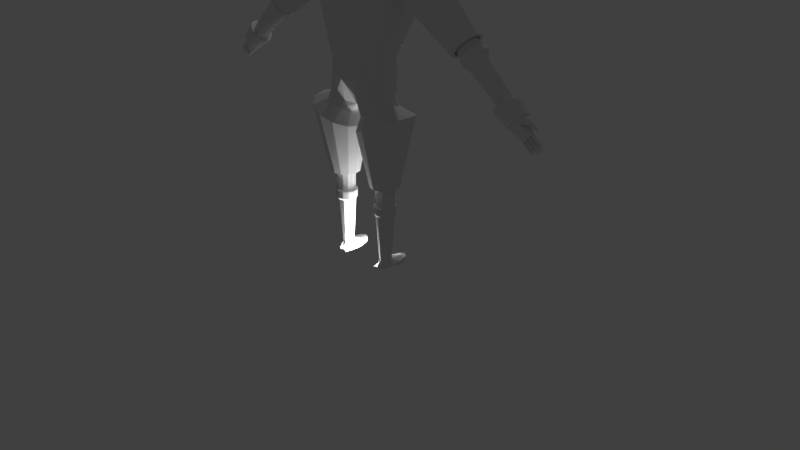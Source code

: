 # Source: knight1.blend  (saved by Blender 2.79.0; exported with 4.5.12 LTS)
import bpy
from mathutils import Matrix  # noqa: F401  (used for matrix-valued properties, if any)

bpy.ops.wm.read_factory_settings(use_empty=True)
scene = bpy.context.scene
scene.name = 'Scene'

# ---- collections
col_collection_1 = bpy.data.collections.new('Collection 1'); scene.collection.children.link(col_collection_1)

# ---- world
world_world = bpy.data.worlds.new('World'); scene.world = world_world
world_world.color = (0.05088, 0.05088, 0.05088)
world_world.use_sun_shadow = False
world_world.sun_shadow_jitter_overblur = 0.0
world_world.cycles.sampling_method = 'MANUAL'

# ---- cameras
cam_camera = bpy.data.cameras.new('Camera')
cam_camera.clip_end = 100.0
cam_camera.lens = 35.0
cam_camera.sensor_width = 32.0
cam_camera.sensor_height = 18.0
cam_camera.ortho_scale = 7.314
cam_camera.dof.focus_distance = 0.0
cam_camera.dof.aperture_fstop = 128.0

# ---- lights
light_point = bpy.data.lights.new('Point', 'POINT')
light_point.transmission_factor = 0.0
light_point.energy = 100.0
light_point.shadow_buffer_clip_start = 0.5
light_point.shadow_soft_size = 0.1
light_point.shadow_maximum_resolution = 0.006
light_point.use_absolute_resolution = True
light_lamp = bpy.data.lights.new('Lamp', 'POINT')
light_lamp.transmission_factor = 0.0
light_lamp.cutoff_distance = 30.0
light_lamp.energy = 100.0
light_lamp.shadow_buffer_clip_start = 1.001
light_lamp.shadow_soft_size = 0.1
light_lamp.shadow_maximum_resolution = 0.006
light_lamp.use_absolute_resolution = True

# ---- meshes
me_plane = bpy.data.meshes.new('Plane')
me_plane.from_pydata([(-0.1218, 0.02628, 0.1035), (-0.1272, 0.04537, -0.1138), (-0.2343, -0.03064, 0.1035), (-0.2397, -0.02881, -0.1023), (-0.1168, -0.03479, 0.2205), (-0.2945, -0.183, -0.03239), (-0.2962, -0.1824, -0.0905), (-0.1256, 0.0435, -0.1508), (-0.1256, 0.0435, -0.219), (-0.2385, -0.01017, -0.1419), (-0.2385, -0.01017, -0.2101), (-0.2701, -0.05605, -0.1356), (-0.2701, -0.05605, -0.2038), (-0.287, -0.1847, -0.1163), (-0.287, -0.1847, -0.1845), (-0.1248, 0.02136, -0.2811), (-0.2245, -0.03231, -0.2722), (-0.256, -0.08102, -0.2659), (-0.1248, 0.003297, -0.3387), (-0.2245, -0.05038, -0.3298), (-0.256, -0.09626, -0.3235), (-0.1248, 0.003297, -0.4519), (-0.2245, -0.05038, -0.4429), (-0.256, -0.09626, -0.4367), (-0.1248, 0.01261, -0.4958), (-0.2295, -0.04106, -0.4869), (-0.2611, -0.09404, -0.4806), (-0.2158, -0.1767, -0.4611), (-0.2756, -0.1576, -0.3188), (-0.2916, -0.1564, -0.2521), (0.03593, -0.076, -0.4967), (-0.1248, 0.01261, -0.4958), (-0.1248, 0.0355, -0.5911), (-0.2378, -0.01818, -0.5655), (-0.2693, -0.07116, -0.542), (-0.2513, -0.1539, -0.5214), (0.06579, -0.05312, -0.5662), (-0.314, -0.2657, -0.03239), (-0.3135, -0.2663, -0.1034), (-0.3089, -0.2675, -0.1845), (-0.2991, -0.2404, -0.3188), (-0.3094, -0.2392, -0.2521), (-0.2158, -0.1767, -0.4611), (-0.314, -0.2657, -0.03239), (-0.3135, -0.2663, -0.1034), (-0.3089, -0.2675, -0.1845), (-0.2991, -0.2404, -0.3188), (-0.3094, -0.2392, -0.2521), (-0.31, -0.3539, -0.05286), (-0.3135, -0.3369, -0.1034), (-0.3089, -0.3381, -0.1845), (-0.2991, -0.311, -0.3188), (-0.3094, -0.3098, -0.2521), (-0.288, -0.4518, -0.05286), (-0.2837, -0.47, -0.1034), (-0.2791, -0.4711, -0.1845), (-0.2796, -0.4428, -0.2521), (0.1356, -0.1492, -0.6029), (-0.2366, -0.5921, -0.03492), (-0.2362, -0.587, -0.1009), (-0.2313, -0.5857, -0.1808), (-0.2318, -0.5605, -0.255), (-0.1848, -0.5941, -0.3124), (-0.1783, -0.6249, -0.03192), (-0.1779, -0.6198, -0.09793), (-0.173, -0.6185, -0.1778), (-0.1735, -0.6098, -0.252), (-0.09554, -0.6194, -0.3124), (-0.09709, -0.6502, -0.03192), (-0.09664, -0.645, -0.09793), (-0.09176, -0.6438, -0.1778), (-0.09227, -0.6351, -0.252), (-0.0927, -0.6014, -0.3748), (-0.1722, -0.595, 0.06322), (-0.09484, -0.6374, 0.1038), (0.1745, 0.02628, 0.1035), (0.02633, 0.06255, 0.1002), (0.1799, 0.04537, -0.1138), (0.02633, 0.07515, -0.1138), (0.287, -0.03064, 0.1035), (0.2924, -0.02881, -0.1023), (0.02633, -0.02016, 0.2809), (0.1694, -0.03479, 0.2205), (0.3471, -0.183, -0.03239), (0.3489, -0.1824, -0.0905), (0.1782, 0.0435, -0.1508), (0.02633, 0.07844, -0.1515), (0.1782, 0.0435, -0.219), (0.02633, 0.07844, -0.2197), (0.2912, -0.01017, -0.1419), (0.2912, -0.01017, -0.2101), (0.3228, -0.05605, -0.1356), (0.3228, -0.05605, -0.2038), (0.3397, -0.1847, -0.1163), (0.3397, -0.1847, -0.1845), (0.1775, 0.02136, -0.2811), (0.02633, 0.05348, -0.2818), (0.2771, -0.03231, -0.2722), (0.3087, -0.08102, -0.2659), (0.1775, 0.003297, -0.3387), (0.02633, 0.03824, -0.3394), (0.2771, -0.05038, -0.3298), (0.3087, -0.09626, -0.3235), (0.1775, 0.003297, -0.4519), (0.02633, 0.05421, -0.4526), (0.2771, -0.05038, -0.4429), (0.3087, -0.09626, -0.4367), (0.1774, 0.01261, -0.4958), (0.02633, 0.08247, -0.4965), (0.2822, -0.04106, -0.4869), (0.3138, -0.09404, -0.4806), (0.2684, -0.1767, -0.4611), (0.3283, -0.1576, -0.3188), (0.3442, -0.1564, -0.2521), (0.01673, -0.076, -0.4967), (0.1774, 0.01261, -0.4958), (0.02633, 0.08247, -0.4965), (0.02633, 0.1053, -0.6209), (0.1774, 0.0355, -0.5911), (0.2904, -0.01818, -0.5655), (0.322, -0.07116, -0.542), (0.304, -0.1539, -0.5214), (-0.01313, -0.05312, -0.5662), (0.3666, -0.2657, -0.03239), (0.3662, -0.2663, -0.1034), (0.3616, -0.2675, -0.1845), (0.3518, -0.2404, -0.3188), (0.3621, -0.2392, -0.2521), (0.2684, -0.1767, -0.4611), (0.3666, -0.2657, -0.03239), (0.3662, -0.2663, -0.1034), (0.3616, -0.2675, -0.1845), (0.3518, -0.2404, -0.3188), (0.3621, -0.2392, -0.2521), (0.3627, -0.3539, -0.05286), (0.3662, -0.3369, -0.1034), (0.3616, -0.3381, -0.1845), (0.3518, -0.311, -0.3188), (0.3621, -0.3098, -0.2521), (0.3407, -0.4518, -0.05286), (0.3363, -0.47, -0.1034), (0.3318, -0.4711, -0.1845), (0.3322, -0.4428, -0.2521), (-0.08294, -0.1492, -0.6029), (0.2893, -0.5921, -0.03492), (0.2889, -0.587, -0.1009), (0.284, -0.5857, -0.1808), (0.2845, -0.5605, -0.255), (0.2375, -0.5941, -0.3124), (0.231, -0.6249, -0.03192), (0.2306, -0.6198, -0.09793), (0.2257, -0.6185, -0.1778), (0.2262, -0.6098, -0.252), (0.1482, -0.6194, -0.3124), (0.1498, -0.6502, -0.03192), (0.1493, -0.645, -0.09793), (0.1444, -0.6438, -0.1778), (0.1449, -0.6351, -0.252), (0.1454, -0.6014, -0.3748), (0.2248, -0.595, 0.06322), (0.1475, -0.6374, 0.1038), (0.02633, -0.6253, -0.3124), (0.02633, -0.656, -0.03192), (0.02633, -0.6509, -0.09793), (0.02633, -0.6497, -0.1778), (0.02633, -0.641, -0.252), (0.02633, -0.6073, -0.3748), (0.02633, -0.6433, 0.1038)], [(36, 57), (122, 143)], [(0, 76, 78, 1), (0, 1, 3, 2), (4, 81, 76, 0), (0, 2, 4), (2, 3, 6, 5), (7, 86, 88, 8), (7, 8, 10, 9), (9, 10, 12, 11), (11, 12, 14, 13), (12, 10, 16, 17), (10, 8, 15, 16), (8, 88, 96, 15), (17, 16, 19, 20), (16, 15, 18, 19), (15, 96, 100, 18), (20, 19, 22, 23), (19, 18, 21, 22), (18, 100, 104, 21), (23, 22, 25, 26), (22, 21, 24, 25), (21, 104, 108, 24), (23, 26, 27), (20, 23, 27, 28), (14, 12, 17, 29), (17, 20, 28, 29), (25, 24, 32, 33), (108, 24, 31, 116), (117, 36, 35, 34, 33, 32), (30, 27, 35, 36), (26, 25, 33, 34), (24, 108, 117, 32), (27, 26, 34, 35), (108, 30, 36, 117), (14, 29, 41, 39), (29, 28, 40, 41), (13, 14, 39, 38), (5, 6, 38, 37), (28, 27, 40), (40, 27, 42, 46), (41, 40, 46, 47), (37, 38, 44, 43), (38, 39, 45, 44), (39, 41, 47, 45), (44, 45, 50, 49), (47, 46, 51, 52), (43, 44, 49, 48), (46, 42, 51), (45, 47, 52, 50), (52, 51, 56), (48, 49, 54, 53), (49, 50, 55, 54), (50, 52, 56, 55), (54, 55, 60, 59), (55, 56, 61, 60), (53, 54, 59, 58), (59, 60, 65, 64), (60, 61, 66, 65), (58, 59, 64, 63), (62, 66, 61), (65, 66, 71, 70), (64, 65, 70, 69), (63, 64, 69, 68), (66, 62, 67, 71), (67, 62, 72), (58, 63, 73), (74, 73, 63, 68), (74, 68, 162, 167), (69, 70, 164, 163), (68, 69, 163, 162), (67, 72, 166, 161), (71, 67, 161, 165), (70, 71, 165, 164), (75, 77, 78, 76), (75, 79, 80, 77), (82, 75, 76, 81), (75, 82, 79), (79, 83, 84, 80), (85, 87, 88, 86), (85, 89, 90, 87), (89, 91, 92, 90), (91, 93, 94, 92), (92, 98, 97, 90), (90, 97, 95, 87), (87, 95, 96, 88), (98, 102, 101, 97), (97, 101, 99, 95), (95, 99, 100, 96), (102, 106, 105, 101), (101, 105, 103, 99), (99, 103, 104, 100), (106, 110, 109, 105), (105, 109, 107, 103), (103, 107, 108, 104), (106, 111, 110), (102, 112, 111, 106), (94, 113, 98, 92), (98, 113, 112, 102), (109, 119, 118, 107), (108, 116, 115, 107), (117, 118, 119, 120, 121, 122), (114, 122, 121, 111), (110, 120, 119, 109), (107, 118, 117, 108), (111, 121, 120, 110), (108, 117, 122, 114), (94, 125, 127, 113), (113, 127, 126, 112), (93, 124, 125, 94), (83, 123, 124, 84), (112, 126, 111), (126, 132, 128, 111), (127, 133, 132, 126), (123, 129, 130, 124), (124, 130, 131, 125), (125, 131, 133, 127), (130, 135, 136, 131), (133, 138, 137, 132), (129, 134, 135, 130), (132, 137, 128), (131, 136, 138, 133), (138, 142, 137), (134, 139, 140, 135), (135, 140, 141, 136), (136, 141, 142, 138), (140, 145, 146, 141), (141, 146, 147, 142), (139, 144, 145, 140), (145, 150, 151, 146), (146, 151, 152, 147), (144, 149, 150, 145), (148, 147, 152), (151, 156, 157, 152), (150, 155, 156, 151), (149, 154, 155, 150), (152, 157, 153, 148), (153, 158, 148), (144, 159, 149), (160, 154, 149, 159), (160, 167, 162, 154), (155, 163, 164, 156), (154, 162, 163, 155), (153, 161, 166, 158), (157, 165, 161, 153), (156, 164, 165, 157)])
me_plane.use_remesh_preserve_volume = False
me_plane.use_remesh_preserve_attributes = False
me_plane.use_mirror_vertex_groups = False
me_plane.update()
me_cylinder_002 = bpy.data.meshes.new('Cylinder.002')
me_cylinder_002.from_pydata([(0.02822, 0.08791, 7.047e-09), (0.1419, 0.1033, 3.01e-09), (0.02822, 0.07614, -0.04396), (0.1419, 0.08946, -0.05165), (0.02822, 0.04396, -0.07614), (0.1419, 0.05165, -0.08946), (0.02822, -1.314e-07, -0.08791), (0.1419, -1.361e-07, -0.1033), (0.02822, -0.04396, -0.07614), (0.1419, -0.05165, -0.08946), (0.02822, -0.07614, -0.04396), (0.1419, -0.08946, -0.05165), (0.02822, -0.08791, -7.233e-09), (0.1419, -0.1033, -1.377e-08), (0.02822, -0.07614, 0.04396), (0.1587, -0.08946, 0.05367), (0.02822, -0.04396, 0.07614), (0.1735, -0.05165, 0.08847), (0.02822, -1.685e-07, 0.08791), (0.1789, -1.796e-07, 0.1012), (0.02822, 0.04396, 0.07614), (0.1735, 0.05165, 0.08847), (0.02822, 0.07614, 0.04396), (0.1587, 0.08946, 0.05367), (0.03097, 0.08025, 6.419e-09), (0.03097, 0.0695, -0.04012), (0.03097, 0.04012, -0.0695), (0.03097, -1.325e-07, -0.08025), (0.03097, -0.04012, -0.0695), (0.03097, -0.0695, -0.04012), (0.03097, -0.08025, -6.616e-09), (0.03097, -0.0695, 0.04012), (0.03097, -0.04012, 0.0695), (0.03097, -1.663e-07, 0.08025), (0.03097, 0.04012, 0.0695), (0.03097, 0.0695, 0.04012), (0.0004693, 0.08791, 7.069e-09), (0.0004693, 0.07614, -0.03153), (0.0004693, 0.04396, -0.05024), (0.0004693, -1.311e-07, -0.05383), (0.0004693, -0.04396, -0.04753), (0.0004693, -0.07614, -0.03345), (0.0004693, -0.08791, -3.796e-09), (0.0004693, -0.07614, 0.03345), (0.0004693, -0.04396, 0.05793), (0.0004693, -1.685e-07, 0.06604), (0.0004693, 0.04396, 0.05793), (0.0004693, 0.07614, 0.03345), (-0.0967, -0.08505, 0.01512), (-0.09476, -0.09667, 0.001736), (-0.002015, -0.05692, -0.002691), (-0.09546, -0.08524, -0.01185), (-0.05105, -0.07709, -0.02242), (-0.04912, -0.09489, 0.003384), (-0.05341, -0.07672, 0.03059), (-0.02186, 0.08791, 6.134e-05), (-0.02186, 0.07614, -0.01653), (-0.02186, 0.04396, -0.03725), (-0.02186, -1.318e-07, -0.04028), (-0.02186, -0.03878, -0.03436), (-0.02186, -0.03878, 0.04907), (-0.02186, -1.676e-07, 0.05444), (-0.02186, 0.04396, 0.04907), (-0.02186, 0.07614, 0.02836), (-0.02434, -0.0533, -0.002215), (-0.09951, 0.07707, 9.327e-05), (-0.09951, 0.0673, -0.01609), (-0.09951, 0.0406, -0.0202), (-0.09951, 0.004137, -0.02272), (-0.09951, -0.02804, -0.01836), (-0.09951, -0.03838, 0.01601), (-0.09951, 0.004137, 0.02846), (-0.09951, 0.0406, 0.02401), (-0.09951, 0.0673, 0.01563), (-0.1016, -0.04636, -0.001795), (-0.1065, -0.08829, -0.003031), (-0.1062, -0.09288, 0.001374), (-0.1069, -0.08823, 0.005695)], [], [(0, 1, 3, 2), (2, 3, 5, 4), (4, 5, 7, 6), (6, 7, 9, 8), (8, 9, 11, 10), (10, 11, 13, 12), (12, 13, 15, 14), (14, 15, 17, 16), (16, 17, 19, 18), (18, 19, 21, 20), (3, 1, 23, 21, 19, 17, 15, 13, 11, 9, 7, 5), (20, 21, 23, 22), (22, 23, 1, 0), (18, 20, 34, 33), (33, 34, 46, 45), (16, 18, 33, 32), (14, 16, 32, 31), (12, 14, 31, 30), (10, 12, 30, 29), (8, 10, 29, 28), (6, 8, 28, 27), (22, 0, 24, 35), (0, 2, 25, 24), (4, 6, 27, 26), (20, 22, 35, 34), (2, 4, 26, 25), (44, 50, 54), (30, 31, 43, 42), (27, 28, 40, 39), (34, 35, 47, 46), (24, 25, 37, 36), (31, 32, 44, 43), (28, 29, 41, 40), (35, 24, 36, 47), (25, 26, 38, 37), (32, 33, 45, 44), (29, 30, 42, 41), (26, 27, 39, 38), (41, 52, 40), (41, 42, 53, 52), (54, 43, 44), (42, 43, 54, 53), (40, 52, 50), (50, 52, 54), (54, 52, 51, 48), (48, 51, 75, 77), (53, 54, 48, 49), (52, 53, 49, 51), (38, 39, 58, 57), (45, 46, 62, 61), (40, 50, 64, 59), (39, 40, 59, 58), (46, 47, 63, 62), (36, 37, 56, 55), (50, 44, 60, 64), (47, 36, 55, 63), (37, 38, 57, 56), (44, 45, 61, 60), (56, 57, 67, 66), (66, 67, 68, 69, 74, 70, 71, 72, 73, 65), (64, 60, 70, 74), (61, 62, 72, 71), (57, 58, 68, 67), (59, 64, 74, 69), (62, 63, 73, 72), (58, 59, 69, 68), (55, 56, 66, 65), (63, 55, 65, 73), (60, 61, 71, 70), (75, 76, 77), (49, 48, 77, 76), (51, 49, 76, 75)])
me_cylinder_002.use_remesh_preserve_volume = False
me_cylinder_002.use_remesh_preserve_attributes = False
me_cylinder_002.use_mirror_vertex_groups = False
me_cylinder_002.update()
me_cylinder_003 = bpy.data.meshes.new('Cylinder.003')
me_cylinder_003.from_pydata([(-0.06904, -0.07407, -0.00613), (-0.06904, -0.07572, -0.01227), (-0.06904, -0.08021, -0.01676), (-0.06904, -0.08634, -0.0184), (-0.06904, -0.09248, -0.01676), (-0.06904, -0.09697, -0.01227), (-0.06904, -0.09862, -0.00613), (-0.06904, -0.09697, 5.979e-06), (-0.06904, -0.09248, 0.004498), (-0.06904, -0.08634, 0.006142), (-0.06904, -0.08021, 0.004498), (-0.06904, -0.07572, 5.987e-06), (-0.1476, -0.07407, -0.00613), (-0.1476, -0.07572, -0.01227), (-0.1476, -0.08021, -0.01676), (-0.1476, -0.08634, -0.0184), (-0.1476, -0.09248, -0.01676), (-0.1476, -0.09697, -0.01227), (-0.1476, -0.09862, -0.00613), (-0.1476, -0.09697, 5.979e-06), (-0.1476, -0.09248, 0.004498), (-0.1476, -0.08634, 0.006142), (-0.1476, -0.08021, 0.004498), (-0.1476, -0.07572, 5.987e-06), (-0.07675, -0.09441, 0.005553), (-0.07675, -0.091, 0.01082), (-0.07675, -0.08634, 0.01207), (-0.07675, -0.08169, 0.01082), (-0.07675, -0.07828, 0.005553), (-0.1357, -0.09441, 0.005553), (-0.1357, -0.091, 0.008963), (-0.1357, -0.08634, 0.01021), (-0.1357, -0.08169, 0.008963), (-0.1265, -0.07828, 0.005553), (-0.179, -0.07767, -0.00613), (-0.179, -0.07883, -0.01047), (-0.179, -0.08201, -0.01364), (-0.179, -0.08634, -0.0148), (-0.179, -0.09068, -0.01364), (-0.179, -0.09385, -0.01047), (-0.179, -0.09502, -0.00613), (-0.179, -0.09385, -0.001794), (-0.179, -0.09068, 0.00138), (-0.179, -0.08634, 0.002542), (-0.179, -0.08201, 0.00138), (-0.179, -0.07883, -0.001794), (-0.1868, -0.08314, -0.00613), (-0.1868, -0.08357, -0.007731), (-0.1868, -0.08474, -0.008903), (-0.1868, -0.08634, -0.009332), (-0.1868, -0.08795, -0.008903), (-0.1868, -0.08912, -0.007731), (-0.1868, -0.08955, -0.00613), (-0.1868, -0.08912, -0.004529), (-0.1868, -0.08795, -0.003357), (-0.1868, -0.08634, -0.002928), (-0.1868, -0.08474, -0.003357), (-0.1868, -0.08357, -0.004529), (-0.05792, -0.03943, -0.009943), (-0.06353, -0.04183, -0.0161), (-0.06353, -0.04797, -0.02223), (-0.06353, -0.05635, -0.02447), (-0.06353, -0.06472, -0.02223), (-0.06353, -0.07086, -0.0161), (-0.06353, -0.0731, -0.007717), (-0.06353, -0.07086, 0.0006609), (-0.06353, -0.06472, 0.006794), (-0.06353, -0.05635, 0.009039), (-0.06353, -0.04797, 0.006794), (-0.06353, -0.04183, 0.000661), (-0.159, -0.04407, -0.00613), (-0.159, -0.04572, -0.01227), (-0.159, -0.05021, -0.01676), (-0.159, -0.05634, -0.0184), (-0.159, -0.06248, -0.01676), (-0.159, -0.06697, -0.01227), (-0.159, -0.06862, -0.00613), (-0.159, -0.06697, 5.979e-06), (-0.159, -0.06248, 0.004498), (-0.159, -0.05634, 0.006142), (-0.159, -0.05021, 0.004498), (-0.159, -0.04572, 5.987e-06), (-0.07406, -0.06736, 0.008235), (-0.07406, -0.06271, 0.01543), (-0.07406, -0.05635, 0.01714), (-0.07406, -0.04999, 0.01543), (-0.07406, -0.04533, 0.008235), (-0.1483, -0.06441, 0.005553), (-0.1483, -0.061, 0.008963), (-0.1483, -0.05634, 0.01021), (-0.1483, -0.05169, 0.008963), (-0.1483, -0.04828, 0.005553), (-0.1956, -0.04767, -0.00613), (-0.1956, -0.04884, -0.01047), (-0.1956, -0.05201, -0.01364), (-0.1956, -0.05635, -0.0148), (-0.1956, -0.06068, -0.01364), (-0.1956, -0.06386, -0.01047), (-0.1956, -0.06502, -0.00613), (-0.1956, -0.06386, -0.001794), (-0.1956, -0.06068, 0.00138), (-0.1956, -0.05635, 0.002542), (-0.1956, -0.05201, 0.00138), (-0.1956, -0.04884, -0.001794), (-0.2027, -0.05314, -0.00613), (-0.2027, -0.05357, -0.007731), (-0.2027, -0.05474, -0.008903), (-0.2027, -0.05635, -0.009332), (-0.2027, -0.05795, -0.008903), (-0.2027, -0.05912, -0.007731), (-0.2027, -0.05955, -0.00613), (-0.2027, -0.05912, -0.004529), (-0.2027, -0.05795, -0.003357), (-0.2027, -0.05635, -0.002928), (-0.2027, -0.05474, -0.003357), (-0.2027, -0.05357, -0.004529), (-0.06493, -0.008919, -0.00776), (-0.06493, -0.0112, -0.01628), (-0.06493, -0.01744, -0.02252), (-0.06493, -0.02596, -0.0248), (-0.06493, -0.03448, -0.02252), (-0.06493, -0.04072, -0.01628), (-0.06493, -0.043, -0.00776), (-0.06493, -0.04072, 0.0007613), (-0.06493, -0.03448, 0.006999), (-0.06493, -0.02596, 0.009282), (-0.06493, -0.01744, 0.006999), (-0.06493, -0.0112, 0.0007613), (-0.148, -0.01407, -0.00613), (-0.148, -0.01572, -0.01227), (-0.148, -0.02021, -0.01676), (-0.148, -0.02634, -0.0184), (-0.148, -0.03248, -0.01676), (-0.148, -0.03697, -0.01227), (-0.148, -0.03862, -0.00613), (-0.148, -0.03697, 5.979e-06), (-0.148, -0.03248, 0.004498), (-0.148, -0.02634, 0.006142), (-0.148, -0.02021, 0.004498), (-0.148, -0.01572, 5.987e-06), (-0.07564, -0.03716, 0.008465), (-0.07564, -0.03243, 0.01578), (-0.07564, -0.02596, 0.01752), (-0.07564, -0.01949, 0.01578), (-0.07564, -0.01476, 0.008465), (-0.1362, -0.03441, 0.005553), (-0.1362, -0.031, 0.008963), (-0.1362, -0.02634, 0.01021), (-0.1362, -0.02169, 0.008963), (-0.1362, -0.01828, 0.005553), (-0.183, -0.01767, -0.00613), (-0.183, -0.01884, -0.01047), (-0.183, -0.02201, -0.01364), (-0.183, -0.02634, -0.0148), (-0.183, -0.03068, -0.01364), (-0.183, -0.03385, -0.01047), (-0.183, -0.03502, -0.00613), (-0.183, -0.03385, -0.001794), (-0.183, -0.03068, 0.00138), (-0.183, -0.02634, 0.002542), (-0.183, -0.02201, 0.00138), (-0.183, -0.01884, -0.001794), (-0.1881, -0.02314, -0.00613), (-0.1881, -0.02357, -0.007731), (-0.1881, -0.02474, -0.008903), (-0.1881, -0.02634, -0.009332), (-0.1881, -0.02795, -0.008903), (-0.1881, -0.02912, -0.007731), (-0.1881, -0.02955, -0.00613), (-0.1881, -0.02912, -0.004529), (-0.1881, -0.02795, -0.003357), (-0.1881, -0.02634, -0.002928), (-0.1881, -0.02474, -0.003357), (-0.1881, -0.02357, -0.004529), (-0.06904, 0.01593, -0.00613), (-0.06904, 0.01428, -0.01227), (-0.06904, 0.009792, -0.01676), (-0.06904, 0.003656, -0.0184), (-0.06904, -0.00248, -0.01676), (-0.06904, -0.006971, -0.01227), (-0.06904, -0.008615, -0.00613), (-0.06904, -0.006971, 5.979e-06), (-0.06904, -0.00248, 0.004498), (-0.06904, 0.003656, 0.006142), (-0.06904, 0.009792, 0.004498), (-0.06904, 0.01428, 5.987e-06), (-0.1396, 0.01593, -0.00613), (-0.1396, 0.01428, -0.01227), (-0.1396, 0.009792, -0.01676), (-0.1396, 0.003656, -0.0184), (-0.1396, -0.00248, -0.01676), (-0.1396, -0.006971, -0.01227), (-0.1396, -0.008615, -0.00613), (-0.1396, -0.006971, 5.979e-06), (-0.1396, -0.00248, 0.004498), (-0.1396, 0.003656, 0.006142), (-0.1396, 0.009792, 0.004498), (-0.1396, 0.01428, 5.987e-06), (-0.07675, -0.004412, 0.005553), (-0.07675, -0.001002, 0.01082), (-0.07675, 0.003656, 0.01106), (-0.07675, 0.008314, 0.009808), (-0.07675, 0.01172, 0.005553), (-0.1319, -0.004412, 0.005553), (-0.1319, -0.001002, 0.008963), (-0.1319, 0.003656, 0.01021), (-0.1319, 0.008314, 0.008963), (-0.1319, 0.01172, 0.005553), (-0.166, 0.01233, -0.00613), (-0.166, 0.01117, -0.01047), (-0.166, 0.007992, -0.01364), (-0.166, 0.003656, -0.0148), (-0.166, -0.0006797, -0.01364), (-0.166, -0.003854, -0.01047), (-0.166, -0.005016, -0.00613), (-0.166, -0.003854, -0.001794), (-0.166, -0.0006797, 0.00138), (-0.166, 0.003656, 0.002542), (-0.166, 0.007992, 0.00138), (-0.166, 0.01117, -0.001794), (-0.1711, 0.006858, -0.00613), (-0.1711, 0.006429, -0.007731), (-0.1711, 0.005257, -0.008903), (-0.1711, 0.003656, -0.009332), (-0.1711, 0.002055, -0.008903), (-0.1711, 0.0008831, -0.007731), (-0.1711, 0.0004542, -0.00613), (-0.1711, 0.0008831, -0.004529), (-0.1711, 0.002055, -0.003357), (-0.1711, 0.003656, -0.002928), (-0.1711, 0.005257, -0.003357), (-0.1711, 0.006429, -0.004529)], [], [(2, 3, 15, 14), (0, 11, 10, 9, 8, 7, 6, 5, 4, 3, 2, 1), (14, 15, 37, 36), (19, 7, 24, 29), (6, 7, 19, 18), (3, 4, 16, 15), (22, 21, 31, 32), (0, 1, 13, 12), (9, 10, 27, 26), (4, 5, 17, 16), (11, 0, 12, 23), (1, 2, 14, 13), (11, 23, 33, 28), (5, 6, 18, 17), (26, 27, 32, 31), (27, 28, 33, 32), (24, 25, 30, 29), (25, 26, 31, 30), (10, 11, 28, 27), (23, 22, 32, 33), (7, 8, 25, 24), (20, 19, 29, 30), (8, 9, 26, 25), (21, 20, 30, 31), (36, 37, 49, 48), (21, 22, 44, 43), (18, 19, 41, 40), (15, 16, 38, 37), (22, 23, 45, 44), (12, 13, 35, 34), (19, 20, 42, 41), (16, 17, 39, 38), (23, 12, 34, 45), (13, 14, 36, 35), (20, 21, 43, 42), (17, 18, 40, 39), (46, 47, 48, 49, 50, 51, 52, 53, 54, 55, 56, 57), (43, 44, 56, 55), (40, 41, 53, 52), (37, 38, 50, 49), (44, 45, 57, 56), (34, 35, 47, 46), (41, 42, 54, 53), (38, 39, 51, 50), (45, 34, 46, 57), (35, 36, 48, 47), (42, 43, 55, 54), (39, 40, 52, 51), (60, 61, 73, 72), (58, 69, 68, 67, 66, 65, 64, 63, 62, 61, 60, 59), (72, 73, 95, 94), (77, 65, 82, 87), (64, 65, 77, 76), (61, 62, 74, 73), (80, 79, 89, 90), (58, 59, 71, 70), (67, 68, 85, 84), (62, 63, 75, 74), (69, 58, 70, 81), (59, 60, 72, 71), (69, 81, 91, 86), (63, 64, 76, 75), (84, 85, 90, 89), (85, 86, 91, 90), (82, 83, 88, 87), (83, 84, 89, 88), (68, 69, 86, 85), (81, 80, 90, 91), (65, 66, 83, 82), (78, 77, 87, 88), (66, 67, 84, 83), (79, 78, 88, 89), (94, 95, 107, 106), (79, 80, 102, 101), (76, 77, 99, 98), (73, 74, 96, 95), (80, 81, 103, 102), (70, 71, 93, 92), (77, 78, 100, 99), (74, 75, 97, 96), (81, 70, 92, 103), (71, 72, 94, 93), (78, 79, 101, 100), (75, 76, 98, 97), (104, 105, 106, 107, 108, 109, 110, 111, 112, 113, 114, 115), (101, 102, 114, 113), (98, 99, 111, 110), (95, 96, 108, 107), (102, 103, 115, 114), (92, 93, 105, 104), (99, 100, 112, 111), (96, 97, 109, 108), (103, 92, 104, 115), (93, 94, 106, 105), (100, 101, 113, 112), (97, 98, 110, 109), (118, 119, 131, 130), (116, 127, 126, 125, 124, 123, 122, 121, 120, 119, 118, 117), (130, 131, 153, 152), (135, 123, 140, 145), (122, 123, 135, 134), (119, 120, 132, 131), (138, 137, 147, 148), (116, 117, 129, 128), (125, 126, 143, 142), (120, 121, 133, 132), (127, 116, 128, 139), (117, 118, 130, 129), (127, 139, 149, 144), (121, 122, 134, 133), (142, 143, 148, 147), (143, 144, 149, 148), (140, 141, 146, 145), (141, 142, 147, 146), (126, 127, 144, 143), (139, 138, 148, 149), (123, 124, 141, 140), (136, 135, 145, 146), (124, 125, 142, 141), (137, 136, 146, 147), (152, 153, 165, 164), (137, 138, 160, 159), (134, 135, 157, 156), (131, 132, 154, 153), (138, 139, 161, 160), (128, 129, 151, 150), (135, 136, 158, 157), (132, 133, 155, 154), (139, 128, 150, 161), (129, 130, 152, 151), (136, 137, 159, 158), (133, 134, 156, 155), (162, 163, 164, 165, 166, 167, 168, 169, 170, 171, 172, 173), (159, 160, 172, 171), (156, 157, 169, 168), (153, 154, 166, 165), (160, 161, 173, 172), (150, 151, 163, 162), (157, 158, 170, 169), (154, 155, 167, 166), (161, 150, 162, 173), (151, 152, 164, 163), (158, 159, 171, 170), (155, 156, 168, 167), (176, 177, 189, 188), (174, 185, 184, 183, 182, 181, 180, 179, 178, 177, 176, 175), (188, 189, 211, 210), (193, 181, 198, 203), (180, 181, 193, 192), (177, 178, 190, 189), (196, 195, 205, 206), (174, 175, 187, 186), (183, 184, 201, 200), (178, 179, 191, 190), (185, 174, 186, 197), (175, 176, 188, 187), (185, 197, 207, 202), (179, 180, 192, 191), (200, 201, 206, 205), (201, 202, 207, 206), (198, 199, 204, 203), (199, 200, 205, 204), (184, 185, 202, 201), (197, 196, 206, 207), (181, 182, 199, 198), (194, 193, 203, 204), (182, 183, 200, 199), (195, 194, 204, 205), (210, 211, 223, 222), (195, 196, 218, 217), (192, 193, 215, 214), (189, 190, 212, 211), (196, 197, 219, 218), (186, 187, 209, 208), (193, 194, 216, 215), (190, 191, 213, 212), (197, 186, 208, 219), (187, 188, 210, 209), (194, 195, 217, 216), (191, 192, 214, 213), (220, 221, 222, 223, 224, 225, 226, 227, 228, 229, 230, 231), (217, 218, 230, 229), (214, 215, 227, 226), (211, 212, 224, 223), (218, 219, 231, 230), (208, 209, 221, 220), (215, 216, 228, 227), (212, 213, 225, 224), (219, 208, 220, 231), (209, 210, 222, 221), (216, 217, 229, 228), (213, 214, 226, 225)])
me_cylinder_003.use_remesh_preserve_volume = False
me_cylinder_003.use_remesh_preserve_attributes = False
me_cylinder_003.use_mirror_vertex_groups = False
me_cylinder_003.update()
me_cylinder = bpy.data.meshes.new('Cylinder')
me_cylinder.from_pydata([(-0.7803, 0.1998, 3.624), (-0.7307, 0.1791, 3.565), (-0.6944, 0.1224, 3.521), (-0.6811, 0.04488, 3.505), (-0.6944, -0.0326, 3.521), (-0.7307, -0.08932, 3.565), (-0.7803, -0.1101, 3.624), (-0.8299, -0.08932, 3.684), (-0.8662, -0.0326, 3.728), (-0.8795, 0.04488, 3.744), (-0.8662, 0.1224, 3.728), (-0.8299, 0.1791, 3.684), (-0.4044, 0.3219, 1.886), (-0.2961, 0.1945, 2.01), (-0.234, 0.2786, 1.812), (-0.1864, 0.1666, 1.963), (-0.1059, 0.1484, 1.759), (-0.1039, 0.08282, 1.929), (-0.05433, -0.03381, 1.739), (-0.0707, -0.03447, 1.916), (-0.09315, -0.2192, 1.758), (-0.09569, -0.1538, 1.929), (-0.2119, -0.3581, 1.812), (-0.1722, -0.2432, 1.963), (-0.3789, -0.4133, 1.885), (-0.2796, -0.2787, 2.01), (-0.5493, -0.37, 1.958), (-0.3893, -0.2509, 2.057), (-0.6774, -0.2397, 2.012), (-0.4718, -0.167, 2.092), (-0.729, -0.05754, 2.031), (-0.505, -0.04974, 2.104), (-0.6902, 0.1279, 2.012), (-0.48, 0.06959, 2.092), (-0.5714, 0.2667, 1.959), (-0.4035, 0.159, 2.057), (-0.3599, 0.1405, 1.082), (-0.2673, 0.1157, 1.082), (-0.1995, 0.04794, 1.082), (-0.1747, -0.04465, 1.082), (-0.1995, -0.1372, 1.082), (-0.2673, -0.205, 1.082), (-0.3599, -0.2298, 1.082), (-0.4525, -0.205, 1.082), (-0.5202, -0.1372, 1.082), (-0.5451, -0.04465, 1.082), (-0.5202, 0.04794, 1.082), (-0.4525, 0.1157, 1.082), (-0.3599, 0.09975, 1.082), (-0.2877, 0.08041, 1.082), (-0.2348, 0.02755, 1.082), (-0.2155, -0.04465, 1.082), (-0.2348, -0.1168, 1.082), (-0.2877, -0.1697, 1.082), (-0.3599, -0.1891, 1.082), (-0.4321, -0.1697, 1.082), (-0.4849, -0.1168, 1.082), (-0.5043, -0.04465, 1.082), (-0.4849, 0.02755, 1.082), (-0.4321, 0.08041, 1.082), (-0.3599, 0.09975, 1.234), (-0.2877, 0.08041, 1.234), (-0.2348, 0.02755, 1.234), (-0.2155, -0.04465, 1.234), (-0.2348, -0.1168, 1.234), (-0.2877, -0.1697, 1.234), (-0.3599, -0.1891, 1.234), (-0.4321, -0.1697, 1.234), (-0.4849, -0.1168, 1.234), (-0.5043, -0.04465, 1.234), (-0.4849, 0.02755, 1.234), (-0.4321, 0.08041, 1.234), (-0.3599, 0.07804, 1.234), (-0.2985, 0.06161, 1.234), (-0.2536, 0.0167, 1.234), (-0.2372, -0.04465, 1.234), (-0.2536, -0.106, 1.234), (-0.2985, -0.1509, 1.234), (-0.3599, -0.1673, 1.234), (-0.4212, -0.1509, 1.234), (-0.4661, -0.106, 1.234), (-0.4826, -0.04465, 1.234), (-0.4661, 0.0167, 1.234), (-0.4212, 0.06161, 1.234), (-0.3599, 0.07804, 0.8477), (-0.2985, 0.06161, 0.8477), (-0.2536, 0.0167, 0.8477), (-0.2372, -0.04465, 0.8477), (-0.2536, -0.106, 0.8477), (-0.2985, -0.1509, 0.8477), (-0.3599, -0.1673, 0.8477), (-0.4212, -0.1509, 0.8477), (-0.4661, -0.106, 0.8477), (-0.4826, -0.04465, 0.8477), (-0.4661, 0.0167, 0.8477), (-0.4212, 0.06161, 0.8477), (-0.3599, 0.09798, 0.8231), (-0.2886, 0.07887, 0.8231), (-0.2364, 0.02666, 0.8231), (-0.2173, -0.04465, 0.8231), (-0.2364, -0.116, 0.8231), (-0.2886, -0.1682, 0.8231), (-0.3599, -0.1873, 0.8231), (-0.4312, -0.1682, 0.8231), (-0.4834, -0.116, 0.8231), (-0.5025, -0.04465, 0.8231), (-0.4834, 0.02666, 0.8231), (-0.4312, 0.07887, 0.8231), (-0.3599, 0.09798, 0.7289), (-0.2886, 0.07887, 0.7289), (-0.2364, 0.02666, 0.7289), (-0.2173, -0.04465, 0.7289), (-0.2364, -0.116, 0.7289), (-0.2886, -0.1682, 0.7289), (-0.3599, -0.1873, 0.7289), (-0.4312, -0.1682, 0.7289), (-0.4834, -0.116, 0.7289), (-0.5025, -0.04465, 0.7289), (-0.4834, 0.02666, 0.7289), (-0.4312, 0.07887, 0.7289), (-0.3599, 0.07695, 0.7021), (-0.2991, 0.06066, 0.7021), (-0.2546, 0.01615, 0.7021), (-0.2383, -0.04465, 0.7021), (-0.2546, -0.1054, 0.7021), (-0.2991, -0.15, 0.7021), (-0.3599, -0.1662, 0.7021), (-0.4207, -0.15, 0.7021), (-0.4652, -0.1054, 0.7021), (-0.4815, -0.04465, 0.7021), (-0.4652, 0.01615, 0.7021), (-0.4207, 0.06066, 0.7021), (-0.3599, 0.03486, 0.099), (-0.3201, 0.0242, 0.099), (-0.291, -0.004897, 0.099), (-0.2804, -0.04465, 0.099), (-0.291, -0.0844, 0.099), (-0.3201, -0.1135, 0.099), (-0.3599, -0.1242, 0.099), (-0.3996, -0.1135, 0.099), (-0.4287, -0.0844, 0.099), (-0.4394, -0.04465, 0.099), (-0.4287, -0.004897, 0.099), (-0.3996, 0.0242, 0.099), (-0.3646, 0.2823, 0.0461), (-0.3071, 0.2419, 0.0461), (-0.265, 0.1316, 0.0461), (-0.2496, -0.01902, 0.0461), (-0.291, -0.07685, 0.03686), (-0.3201, -0.1531, 0.03686), (-0.3599, -0.181, 0.03686), (-0.3996, -0.1531, 0.03686), (-0.4287, -0.07685, 0.03686), (-0.4797, -0.01902, 0.0461), (-0.4642, 0.1316, 0.0461), (-0.4221, 0.2419, 0.0461), (-0.3646, 0.2823, -0.01372), (-0.3071, 0.2419, -0.01372), (-0.265, 0.1316, -0.01372), (-0.2496, -0.01902, -0.01372), (-0.265, -0.1697, -0.01372), (-0.3201, -0.1531, -0.004482), (-0.3599, -0.181, -0.004482), (-0.3996, -0.1531, -0.004482), (-0.4287, -0.07685, -0.004482), (-0.4394, 0.02726, -0.004482), (-0.4642, 0.1316, -0.01372), (-0.4221, 0.2419, -0.01372), (-0.1312, 0.1684, 2.091), (-0.2409, 0.1963, 2.138), (-0.04875, 0.0846, 2.056), (-0.117, -0.2414, 2.09), (-0.2245, -0.277, 2.137), (-0.3341, -0.2491, 2.184), (-0.4166, -0.1653, 2.219), (-0.4498, -0.04797, 2.232), (-0.4248, 0.07137, 2.219), (-0.3484, 0.1608, 2.185), (-0.2206, -0.3225, 2.405), (-0.3492, -0.1846, 2.408), (-0.3916, -0.0008614, 2.407), (-0.3366, 0.1794, 2.401), (-0.1988, 0.3079, 2.393), (-0.2057, -0.3243, 2.608), (-0.3342, -0.1864, 2.61), (-0.3767, -0.002642, 2.609), (-0.3216, 0.1776, 2.603), (-0.1839, 0.3061, 2.595), (-0.4689, -0.3189, 3.402), (-0.5974, -0.2305, 3.405), (-0.6398, 0.05902, 3.403), (-0.5848, 0.4235, 3.398), (-0.4471, 0.5277, 3.39), (-0.4696, -0.3598, 3.81), (-0.5981, -0.2425, 3.813), (-0.7454, 0.026, 3.981), (-0.5855, 0.3963, 3.805), (-0.4478, 0.5005, 3.797), (-0.709, 0.06142, 3.403), (-0.6665, -0.1372, 3.405), (-0.6539, 0.2356, 3.398), (-1.152, 0.0316, 3.749), (-0.9831, -0.1491, 3.742), (-0.9705, 0.2236, 3.735), (-0.141, -0.08392, 4.008), (-0.1721, -0.02986, 4.008), (-0.1824, 0.01465, 4.008), (-0.169, 0.05832, 4.007), (-0.1357, 0.1041, 4.005), (-0.7401, 0.04488, 3.438), (-0.7441, -0.03966, 3.464), (-0.7481, 0.06009, 3.437), (-0.7451, 0.1294, 3.463), (-0.7773, 0.1913, 3.517), (-0.7791, -0.1015, 3.516), (-0.8312, 0.214, 3.582), (-0.8345, -0.1242, 3.579), (-0.8924, 0.1913, 3.641), (-0.8955, -0.1015, 3.639), (-0.9598, -0.03966, 3.666), (-0.9596, 0.1294, 3.666), (-1.004, 0.04488, 3.658), (-1.005, 0.05138, 3.655), (-0.8521, 0.1791, 3.464), (-0.9017, 0.1998, 3.523), (-0.8158, 0.1224, 3.42), (-0.8025, 0.04488, 3.404), (-0.8158, -0.0326, 3.42), (-0.8521, -0.08932, 3.464), (-0.9017, -0.1101, 3.523), (-0.9513, -0.08932, 3.583), (-0.9876, -0.0326, 3.627), (-1.001, 0.04488, 3.643), (-0.9876, 0.1224, 3.627), (-0.9513, 0.1791, 3.583), (-0.9636, 0.2799, 3.295), (-1.05, 0.3162, 3.4), (-0.9, 0.1805, 3.219), (-0.8768, 0.04488, 3.191), (-0.9, -0.09078, 3.219), (-0.9636, -0.1901, 3.295), (-1.05, -0.2265, 3.4), (-1.137, -0.1901, 3.504), (-1.201, -0.09078, 3.58), (-1.224, 0.04488, 3.608), (-1.201, 0.1805, 3.58), (-1.137, 0.2799, 3.504), (-1.473, 0.2136, 2.921), (-1.536, 0.2397, 2.996), (-1.428, 0.1423, 2.866), (-1.411, 0.04488, 2.846), (-1.428, -0.05251, 2.866), (-1.473, -0.1238, 2.921), (-1.536, -0.1499, 2.996), (-1.598, -0.1238, 3.07), (-1.644, -0.05251, 3.125), (-1.66, 0.04488, 3.145), (-1.644, 0.1423, 3.125), (-1.598, 0.2136, 3.07), (-1.485, 0.1813, 2.935), (-1.536, 0.2024, 2.996), (-1.448, 0.1236, 2.891), (-1.435, 0.04488, 2.875), (-1.448, -0.03387, 2.891), (-1.485, -0.09152, 2.935), (-1.536, -0.1126, 2.996), (-1.586, -0.09152, 3.056), (-1.623, -0.03387, 3.1), (-1.636, 0.04488, 3.117), (-1.623, 0.1236, 3.1), (-1.586, 0.1813, 3.056), (-1.41, 0.1813, 2.998), (-1.46, 0.2024, 3.058), (-1.373, 0.1236, 2.953), (-1.36, 0.04488, 2.937), (-1.373, -0.03387, 2.953), (-1.41, -0.09152, 2.998), (-1.46, -0.1126, 3.058), (-1.511, -0.09152, 3.119), (-1.548, -0.03387, 3.163), (-1.561, 0.04488, 3.179), (-1.548, 0.1236, 3.163), (-1.511, 0.1813, 3.119), (-1.417, 0.1613, 3.006), (-1.46, 0.1793, 3.058), (-1.386, 0.1121, 2.969), (-1.374, 0.04488, 2.955), (-1.386, -0.02232, 2.969), (-1.417, -0.07152, 3.006), (-1.46, -0.08953, 3.058), (-1.503, -0.07152, 3.11), (-1.535, -0.02232, 3.148), (-1.546, 0.04488, 3.161), (-1.535, 0.1121, 3.148), (-1.503, 0.1613, 3.11), (-1.539, 0.1613, 2.905), (-1.582, 0.1793, 2.957), (-1.508, 0.1121, 2.867), (-1.496, 0.04488, 2.853), (-1.508, -0.02232, 2.867), (-1.539, -0.07152, 2.905), (-1.582, -0.08953, 2.957), (-1.625, -0.07152, 3.008), (-1.657, -0.02232, 3.046), (-1.668, 0.04488, 3.06), (-1.657, 0.1121, 3.046), (-1.625, 0.1613, 3.008), (-1.558, 0.1828, 2.873), (-1.609, 0.2041, 2.935), (-1.521, 0.1245, 2.829), (-1.507, 0.04488, 2.812), (-1.521, -0.03474, 2.829), (-1.558, -0.09303, 2.873), (-1.609, -0.1144, 2.935), (-1.66, -0.09303, 2.996), (-1.697, -0.03474, 3.04), (-1.711, 0.04488, 3.057), (-1.697, 0.1245, 3.04), (-1.66, 0.1828, 2.996), (-1.606, 0.1828, 2.833), (-1.657, 0.2041, 2.895), (-1.569, 0.1245, 2.789), (-1.555, 0.04488, 2.772), (-1.569, -0.03474, 2.789), (-1.606, -0.09303, 2.833), (-1.657, -0.1144, 2.895), (-1.708, -0.09303, 2.956), (-1.745, -0.03474, 3.001), (-1.759, 0.04488, 3.017), (-1.745, 0.1245, 3.001), (-1.708, 0.1828, 2.956), (-1.638, 0.1585, 2.825), (-1.68, 0.1761, 2.875), (-1.607, 0.1105, 2.788), (-1.596, 0.04488, 2.775), (-1.607, -0.0207, 2.788), (-1.638, -0.06871, 2.825), (-1.68, -0.08629, 2.875), (-1.722, -0.06871, 2.926), (-1.753, -0.0207, 2.963), (-1.764, 0.04488, 2.976), (-1.753, 0.1105, 2.963), (-1.722, 0.1585, 2.926), (-2.112, 0.1338, 2.448), (-2.145, 0.1476, 2.488), (-2.088, 0.09623, 2.42), (-2.079, 0.04488, 2.409), (-2.088, -0.006466, 2.42), (-2.112, -0.04406, 2.448), (-2.145, -0.05782, 2.488), (-2.178, -0.04406, 2.527), (-2.202, -0.006466, 2.556), (-2.211, 0.04488, 2.567), (-2.202, 0.09623, 2.556), (-2.178, 0.1338, 2.527), (-0.141, -0.08392, 4.103), (-0.1721, -0.02986, 4.104), (-0.1824, 0.01465, 4.103), (-0.169, 0.05832, 4.102), (-0.1357, 0.1041, 4.1), (-0.1976, -0.1472, 4.203), (-0.246, -0.02703, 4.204), (-0.262, 0.07196, 4.203), (-0.2413, 0.1691, 4.201), (-0.1894, 0.2709, 4.198), (-0.2464, -0.2152, 4.393), (-0.3103, -0.05647, 4.394), (-0.3314, 0.07421, 4.394), (-0.3041, 0.2024, 4.391), (-0.2355, 0.3369, 4.387), (-0.2464, -0.2152, 4.694), (-0.3103, -0.05647, 4.696), (-0.3314, 0.07421, 4.695), (-0.3041, 0.2024, 4.692), (-0.2355, 0.3369, 4.688), (-0.1582, -0.1097, 4.817), (-0.1981, -0.01076, 4.818), (-0.2112, 0.07071, 4.818), (-0.1942, 0.1506, 4.816), (-0.1514, 0.2345, 4.813), (-0.06563, 0.001572, 4.848), (-0.07778, 0.03174, 4.849), (-0.08179, 0.05657, 4.849), (-0.07659, 0.08094, 4.848), (-0.06357, 0.1065, 4.847), (-0.0484, 0.3653, 4.493), (-0.2171, 0.3387, 4.493), (-0.0484, 0.3653, 4.536), (-0.2171, 0.3387, 4.537), (-0.2091, 0.2878, 4.493), (-0.2091, 0.2878, 4.537), (-0.08404, 0.3097, 4.252), (-0.1034, 0.3373, 4.331), (-0.08429, 0.2953, 4.257), (-0.1036, 0.323, 4.336), (0.7803, 0.1998, 3.624), (0.7307, 0.1791, 3.565), (0.6944, 0.1224, 3.521), (0.6811, 0.04488, 3.505), (0.6944, -0.0326, 3.521), (0.7307, -0.08932, 3.565), (0.7803, -0.1101, 3.624), (0.8299, -0.08932, 3.684), (0.8662, -0.0326, 3.728), (0.8795, 0.04488, 3.744), (0.8662, 0.1224, 3.728), (0.8299, 0.1791, 3.684), (0.4044, 0.3219, 1.886), (0.2961, 0.1945, 2.01), (0.234, 0.2786, 1.812), (0.1864, 0.1666, 1.963), (0.1059, 0.1484, 1.759), (0.1039, 0.08282, 1.929), (0.05433, -0.03381, 1.739), (0.0707, -0.03447, 1.916), (0.09315, -0.2192, 1.758), (0.09569, -0.1538, 1.929), (0.2119, -0.3581, 1.812), (0.1722, -0.2432, 1.963), (0.3789, -0.4133, 1.885), (0.2796, -0.2787, 2.01), (0.5493, -0.37, 1.958), (0.3893, -0.2509, 2.057), (0.6774, -0.2397, 2.012), (0.4718, -0.167, 2.092), (0.729, -0.05754, 2.031), (0.505, -0.04974, 2.104), (0.6902, 0.1279, 2.012), (0.48, 0.06959, 2.092), (0.5714, 0.2667, 1.959), (0.4035, 0.159, 2.057), (0.3599, 0.1405, 1.082), (0.2673, 0.1157, 1.082), (0.1995, 0.04794, 1.082), (0.1747, -0.04465, 1.082), (0.1995, -0.1372, 1.082), (0.2673, -0.205, 1.082), (0.3599, -0.2298, 1.082), (0.4525, -0.205, 1.082), (0.5202, -0.1372, 1.082), (0.5451, -0.04465, 1.082), (0.5202, 0.04794, 1.082), (0.4525, 0.1157, 1.082), (0.3599, 0.09975, 1.082), (0.2877, 0.08041, 1.082), (0.2348, 0.02755, 1.082), (0.2155, -0.04465, 1.082), (0.2348, -0.1168, 1.082), (0.2877, -0.1697, 1.082), (0.3599, -0.1891, 1.082), (0.4321, -0.1697, 1.082), (0.4849, -0.1168, 1.082), (0.5043, -0.04465, 1.082), (0.4849, 0.02755, 1.082), (0.4321, 0.08041, 1.082), (0.3599, 0.09975, 1.234), (0.2877, 0.08041, 1.234), (0.2348, 0.02755, 1.234), (0.2155, -0.04465, 1.234), (0.2348, -0.1168, 1.234), (0.2877, -0.1697, 1.234), (0.3599, -0.1891, 1.234), (0.4321, -0.1697, 1.234), (0.4849, -0.1168, 1.234), (0.5043, -0.04465, 1.234), (0.4849, 0.02755, 1.234), (0.4321, 0.08041, 1.234), (0.3599, 0.07804, 1.234), (0.2985, 0.06161, 1.234), (0.2536, 0.0167, 1.234), (0.2372, -0.04465, 1.234), (0.2536, -0.106, 1.234), (0.2985, -0.1509, 1.234), (0.3599, -0.1673, 1.234), (0.4212, -0.1509, 1.234), (0.4661, -0.106, 1.234), (0.4826, -0.04465, 1.234), (0.4661, 0.0167, 1.234), (0.4212, 0.06161, 1.234), (0.3599, 0.07804, 0.8477), (0.2985, 0.06161, 0.8477), (0.2536, 0.0167, 0.8477), (0.2372, -0.04465, 0.8477), (0.2536, -0.106, 0.8477), (0.2985, -0.1509, 0.8477), (0.3599, -0.1673, 0.8477), (0.4212, -0.1509, 0.8477), (0.4661, -0.106, 0.8477), (0.4826, -0.04465, 0.8477), (0.4661, 0.0167, 0.8477), (0.4212, 0.06161, 0.8477), (0.3599, 0.09798, 0.8231), (0.2886, 0.07887, 0.8231), (0.2364, 0.02666, 0.8231), (0.2173, -0.04465, 0.8231), (0.2364, -0.116, 0.8231), (0.2886, -0.1682, 0.8231), (0.3599, -0.1873, 0.8231), (0.4312, -0.1682, 0.8231), (0.4834, -0.116, 0.8231), (0.5025, -0.04465, 0.8231), (0.4834, 0.02666, 0.8231), (0.4312, 0.07887, 0.8231), (0.3599, 0.09798, 0.7289), (0.2886, 0.07887, 0.7289), (0.2364, 0.02666, 0.7289), (0.2173, -0.04465, 0.7289), (0.2364, -0.116, 0.7289), (0.2886, -0.1682, 0.7289), (0.3599, -0.1873, 0.7289), (0.4312, -0.1682, 0.7289), (0.4834, -0.116, 0.7289), (0.5025, -0.04465, 0.7289), (0.4834, 0.02666, 0.7289), (0.4312, 0.07887, 0.7289), (0.3599, 0.07695, 0.7021), (0.2991, 0.06066, 0.7021), (0.2546, 0.01615, 0.7021), (0.2383, -0.04465, 0.7021), (0.2546, -0.1054, 0.7021), (0.2991, -0.15, 0.7021), (0.3599, -0.1662, 0.7021), (0.4207, -0.15, 0.7021), (0.4652, -0.1054, 0.7021), (0.4815, -0.04465, 0.7021), (0.4652, 0.01615, 0.7021), (0.4207, 0.06066, 0.7021), (0.3599, 0.03486, 0.099), (0.3201, 0.0242, 0.099), (0.291, -0.004897, 0.099), (0.2804, -0.04465, 0.099), (0.291, -0.0844, 0.099), (0.3201, -0.1135, 0.099), (0.3599, -0.1242, 0.099), (0.3996, -0.1135, 0.099), (0.4287, -0.0844, 0.099), (0.4394, -0.04465, 0.099), (0.4287, -0.004897, 0.099), (0.3996, 0.0242, 0.099), (0.3646, 0.2823, 0.0461), (0.3071, 0.2419, 0.0461), (0.265, 0.1316, 0.0461), (0.2496, -0.01902, 0.0461), (0.291, -0.07685, 0.03686), (0.3201, -0.1531, 0.03686), (0.3599, -0.181, 0.03686), (0.3996, -0.1531, 0.03686), (0.4287, -0.07685, 0.03686), (0.4797, -0.01902, 0.0461), (0.4642, 0.1316, 0.0461), (0.4221, 0.2419, 0.0461), (0.3646, 0.2823, -0.01372), (0.3071, 0.2419, -0.01372), (0.265, 0.1316, -0.01372), (0.2496, -0.01902, -0.01372), (0.265, -0.1697, -0.01372), (0.3201, -0.1531, -0.004482), (0.3599, -0.181, -0.004482), (0.3996, -0.1531, -0.004482), (0.4287, -0.07685, -0.004482), (0.4394, 0.02726, -0.004482), (0.4642, 0.1316, -0.01372), (0.4221, 0.2419, -0.01372), (0.1312, 0.1684, 2.091), (0.2409, 0.1963, 2.138), (0.04875, 0.0846, 2.056), (0.0, -0.03269, 2.044), (0.0, -0.152, 2.056), (0.117, -0.2414, 2.09), (0.2245, -0.277, 2.137), (0.3341, -0.2491, 2.184), (0.4166, -0.1653, 2.219), (0.4498, -0.04797, 2.232), (0.4248, 0.07137, 2.219), (0.3484, 0.1608, 2.185), (0.0, 0.3502, 2.385), (0.0, -0.3777, 2.399), (0.2206, -0.3225, 2.405), (0.3492, -0.1846, 2.408), (0.3916, -0.0008614, 2.407), (0.3366, 0.1794, 2.401), (0.1988, 0.3079, 2.393), (0.0, 0.3485, 2.587), (0.0, -0.3795, 2.601), (0.2057, -0.3243, 2.608), (0.3342, -0.1864, 2.61), (0.3767, -0.002642, 2.609), (0.3216, 0.1776, 2.603), (0.1839, 0.3061, 2.595), (0.0, 0.57, 3.381), (0.0, -0.3741, 3.395), (0.4689, -0.3189, 3.402), (0.5974, -0.2305, 3.405), (0.6398, 0.05902, 3.403), (0.5848, 0.4235, 3.398), (0.4471, 0.5277, 3.39), (0.0, 0.5428, 3.789), (0.0, -0.415, 3.803), (0.4696, -0.3598, 3.81), (0.5981, -0.2425, 3.813), (0.7454, 0.026, 3.981), (0.5855, 0.3963, 3.805), (0.4478, 0.5005, 3.797), (0.709, 0.06142, 3.403), (0.6665, -0.1372, 3.405), (0.6539, 0.2356, 3.398), (1.152, 0.0316, 3.749), (0.9831, -0.1491, 3.742), (0.9705, 0.2236, 3.735), (0.0, 0.1144, 4.003), (0.0, -0.0973, 4.006), (0.141, -0.08392, 4.008), (0.1721, -0.02986, 4.008), (0.1824, 0.01465, 4.008), (0.169, 0.05832, 4.007), (0.1357, 0.1041, 4.005), (0.7401, 0.04488, 3.438), (0.7441, -0.03966, 3.464), (0.7481, 0.06009, 3.437), (0.7451, 0.1294, 3.463), (0.7773, 0.1913, 3.517), (0.7791, -0.1015, 3.516), (0.8312, 0.214, 3.582), (0.8345, -0.1242, 3.579), (0.8924, 0.1913, 3.641), (0.8955, -0.1015, 3.639), (0.9598, -0.03966, 3.666), (0.9596, 0.1294, 3.666), (1.004, 0.04488, 3.658), (1.005, 0.05138, 3.655), (0.8521, 0.1791, 3.464), (0.9017, 0.1998, 3.523), (0.8158, 0.1224, 3.42), (0.8025, 0.04488, 3.404), (0.8158, -0.0326, 3.42), (0.8521, -0.08932, 3.464), (0.9017, -0.1101, 3.523), (0.9513, -0.08932, 3.583), (0.9876, -0.0326, 3.627), (1.001, 0.04488, 3.643), (0.9876, 0.1224, 3.627), (0.9513, 0.1791, 3.583), (0.9636, 0.2799, 3.295), (1.05, 0.3162, 3.4), (0.9, 0.1805, 3.219), (0.8768, 0.04488, 3.191), (0.9, -0.09078, 3.219), (0.9636, -0.1901, 3.295), (1.05, -0.2265, 3.4), (1.137, -0.1901, 3.504), (1.201, -0.09078, 3.58), (1.224, 0.04488, 3.608), (1.201, 0.1805, 3.58), (1.137, 0.2799, 3.504), (1.473, 0.2136, 2.921), (1.536, 0.2397, 2.996), (1.428, 0.1423, 2.866), (1.411, 0.04488, 2.846), (1.428, -0.05251, 2.866), (1.473, -0.1238, 2.921), (1.536, -0.1499, 2.996), (1.598, -0.1238, 3.07), (1.644, -0.05251, 3.125), (1.66, 0.04488, 3.145), (1.644, 0.1423, 3.125), (1.598, 0.2136, 3.07), (1.485, 0.1813, 2.935), (1.536, 0.2024, 2.996), (1.448, 0.1236, 2.891), (1.435, 0.04488, 2.875), (1.448, -0.03387, 2.891), (1.485, -0.09152, 2.935), (1.536, -0.1126, 2.996), (1.586, -0.09152, 3.056), (1.623, -0.03387, 3.1), (1.636, 0.04488, 3.117), (1.623, 0.1236, 3.1), (1.586, 0.1813, 3.056), (1.41, 0.1813, 2.998), (1.46, 0.2024, 3.058), (1.373, 0.1236, 2.953), (1.36, 0.04488, 2.937), (1.373, -0.03387, 2.953), (1.41, -0.09152, 2.998), (1.46, -0.1126, 3.058), (1.511, -0.09152, 3.119), (1.548, -0.03387, 3.163), (1.561, 0.04488, 3.179), (1.548, 0.1236, 3.163), (1.511, 0.1813, 3.119), (1.417, 0.1613, 3.006), (1.46, 0.1793, 3.058), (1.386, 0.1121, 2.969), (1.374, 0.04488, 2.955), (1.386, -0.02232, 2.969), (1.417, -0.07152, 3.006), (1.46, -0.08953, 3.058), (1.503, -0.07152, 3.11), (1.535, -0.02232, 3.148), (1.546, 0.04488, 3.161), (1.535, 0.1121, 3.148), (1.503, 0.1613, 3.11), (1.539, 0.1613, 2.905), (1.582, 0.1793, 2.957), (1.508, 0.1121, 2.867), (1.496, 0.04488, 2.853), (1.508, -0.02232, 2.867), (1.539, -0.07152, 2.905), (1.582, -0.08953, 2.957), (1.625, -0.07152, 3.008), (1.657, -0.02232, 3.046), (1.668, 0.04488, 3.06), (1.657, 0.1121, 3.046), (1.625, 0.1613, 3.008), (1.558, 0.1828, 2.873), (1.609, 0.2041, 2.935), (1.521, 0.1245, 2.829), (1.507, 0.04488, 2.812), (1.521, -0.03474, 2.829), (1.558, -0.09303, 2.873), (1.609, -0.1144, 2.935), (1.66, -0.09303, 2.996), (1.697, -0.03474, 3.04), (1.711, 0.04488, 3.057), (1.697, 0.1245, 3.04), (1.66, 0.1828, 2.996), (1.606, 0.1828, 2.833), (1.657, 0.2041, 2.895), (1.569, 0.1245, 2.789), (1.555, 0.04488, 2.772), (1.569, -0.03474, 2.789), (1.606, -0.09303, 2.833), (1.657, -0.1144, 2.895), (1.708, -0.09303, 2.956), (1.745, -0.03474, 3.001), (1.759, 0.04488, 3.017), (1.745, 0.1245, 3.001), (1.708, 0.1828, 2.956), (1.638, 0.1585, 2.825), (1.68, 0.1761, 2.875), (1.607, 0.1105, 2.788), (1.596, 0.04488, 2.775), (1.607, -0.0207, 2.788), (1.638, -0.06871, 2.825), (1.68, -0.08629, 2.875), (1.722, -0.06871, 2.926), (1.753, -0.0207, 2.963), (1.764, 0.04488, 2.976), (1.753, 0.1105, 2.963), (1.722, 0.1585, 2.926), (2.112, 0.1338, 2.448), (2.145, 0.1476, 2.488), (2.088, 0.09623, 2.42), (2.079, 0.04488, 2.409), (2.088, -0.006466, 2.42), (2.112, -0.04406, 2.448), (2.145, -0.05782, 2.488), (2.178, -0.04406, 2.527), (2.202, -0.006466, 2.556), (2.211, 0.04488, 2.567), (2.202, 0.09623, 2.556), (2.178, 0.1338, 2.527), (0.0, 0.1144, 4.098), (0.0, -0.0973, 4.101), (0.141, -0.08392, 4.103), (0.1721, -0.02986, 4.104), (0.1824, 0.01465, 4.103), (0.169, 0.05832, 4.102), (0.1357, 0.1041, 4.1), (0.0, 0.2937, 4.195), (0.0, -0.177, 4.2), (0.1976, -0.1472, 4.203), (0.246, -0.02703, 4.204), (0.262, 0.07196, 4.203), (0.2413, 0.1691, 4.201), (0.1894, 0.2709, 4.198), (0.0, 0.367, 4.383), (0.0, -0.2545, 4.39), (0.2464, -0.2152, 4.393), (0.3103, -0.05647, 4.394), (0.3314, 0.07421, 4.394), (0.3041, 0.2024, 4.391), (0.2355, 0.3369, 4.387), (0.0, 0.367, 4.684), (0.0, -0.2545, 4.691), (0.2464, -0.2152, 4.694), (0.3103, -0.05647, 4.696), (0.3314, 0.07421, 4.695), (0.3041, 0.2024, 4.692), (0.2355, 0.3369, 4.688), (0.0, 0.2533, 4.864), (0.0, -0.1342, 4.869), (0.1582, -0.1097, 4.817), (0.1981, -0.01076, 4.818), (0.2112, 0.07071, 4.818), (0.1942, 0.1506, 4.816), (0.1514, 0.2345, 4.813), (0.0, 0.1122, 4.9), (0.0, -0.005892, 4.901), (0.06563, 0.001572, 4.848), (0.07778, 0.03174, 4.849), (0.08179, 0.05657, 4.849), (0.07659, 0.08094, 4.848), (0.06357, 0.1065, 4.847), (0.0484, 0.3653, 4.493), (0.2171, 0.3387, 4.493), (0.0484, 0.3653, 4.536), (0.2171, 0.3387, 4.537), (0.0, 0.3145, 4.493), (0.2091, 0.2878, 4.493), (0.0, 0.3145, 4.536), (0.2091, 0.2878, 4.537), (0.0, 0.306, 4.251), (0.08404, 0.3097, 4.252), (0.0, 0.3367, 4.329), (0.1034, 0.3373, 4.331), (0.0, 0.2917, 4.256), (0.08429, 0.2953, 4.257), (0.0, 0.3224, 4.334), (0.1036, 0.323, 4.336)], [], [(6, 228, 5), (13, 14, 12), (15, 16, 14), (17, 18, 16), (18, 21, 20), (20, 23, 22), (22, 25, 24), (24, 27, 26), (26, 29, 28), (28, 31, 30), (31, 32, 30), (23, 567, 171), (33, 34, 32), (35, 12, 34), (34, 46, 32), (39, 50, 38), (16, 37, 14), (32, 45, 30), (28, 45, 44), (26, 44, 43), (24, 43, 42), (22, 42, 41), (20, 41, 40), (18, 40, 39), (12, 47, 34), (14, 36, 12), (18, 38, 16), (54, 65, 53), (45, 58, 57), (43, 54, 42), (40, 51, 39), (47, 58, 46), (37, 48, 36), (44, 55, 43), (41, 52, 40), (47, 48, 59), (37, 50, 49), (45, 56, 44), (42, 53, 41), (66, 77, 65), (51, 62, 50), (58, 69, 57), (55, 66, 54), (52, 63, 51), (59, 70, 58), (49, 60, 48), (56, 67, 55), (53, 64, 52), (48, 71, 59), (50, 61, 49), (57, 68, 56), (81, 92, 80), (63, 74, 62), (69, 82, 81), (67, 78, 66), (63, 76, 75), (71, 82, 70), (61, 72, 60), (68, 79, 67), (64, 77, 76), (71, 72, 83), (62, 73, 61), (69, 80, 68), (85, 98, 97), (78, 89, 77), (74, 87, 86), (82, 93, 81), (79, 90, 78), (76, 87, 75), (82, 95, 94), (72, 85, 84), (80, 91, 79), (77, 88, 76), (83, 84, 95), (73, 86, 85), (96, 119, 107), (92, 105, 104), (90, 101, 89), (87, 98, 86), (94, 105, 93), (91, 102, 90), (87, 100, 99), (94, 107, 106), (84, 97, 96), (92, 103, 91), (88, 101, 100), (84, 107, 95), (112, 125, 124), (98, 109, 97), (105, 116, 104), (102, 113, 101), (99, 110, 98), (106, 117, 105), (103, 114, 102), (100, 111, 99), (107, 118, 106), (97, 108, 96), (104, 115, 103), (101, 112, 100), (125, 136, 124), (119, 120, 131), (110, 121, 109), (116, 129, 128), (114, 125, 113), (111, 122, 110), (118, 129, 117), (114, 127, 126), (112, 123, 111), (118, 131, 130), (109, 120, 108), (116, 127, 115), (139, 152, 151), (120, 143, 131), (122, 133, 121), (129, 140, 128), (126, 137, 125), (123, 134, 122), (130, 141, 129), (127, 138, 126), (123, 136, 135), (131, 142, 130), (121, 132, 120), (128, 139, 127), (145, 156, 144), (137, 148, 136), (132, 155, 143), (133, 146, 145), (141, 152, 140), (138, 149, 137), (134, 147, 146), (142, 153, 141), (138, 151, 150), (135, 148, 147), (143, 154, 142), (132, 145, 144), (159, 161, 164), (152, 163, 151), (148, 161, 160), (144, 167, 155), (146, 157, 145), (153, 164, 152), (150, 161, 149), (147, 158, 146), (154, 165, 153), (151, 162, 150), (148, 159, 147), (155, 166, 154), (172, 171, 576), (21, 566, 567), (13, 177, 169), (13, 168, 15), (17, 566, 19), (35, 176, 177), (15, 170, 17), (33, 175, 176), (29, 175, 31), (27, 174, 29), (27, 172, 173), (23, 172, 25), (177, 181, 182), (173, 179, 174), (168, 575, 170), (169, 182, 575), (175, 179, 180), (169, 575, 168), (567, 576, 171), (176, 180, 181), (172, 178, 173), (182, 186, 187), (179, 185, 180), (576, 183, 178), (575, 187, 582), (180, 186, 181), (178, 184, 179), (186, 192, 187), (185, 189, 190), (183, 590, 188), (187, 589, 582), (186, 190, 191), (184, 188, 189), (191, 197, 192), (190, 200, 191), (188, 597, 193), (192, 596, 589), (195, 203, 201), (188, 194, 189), (199, 202, 216), (215, 217, 203), (194, 199, 189), (196, 200, 203), (195, 202, 194), (190, 199, 198), (596, 208, 609), (195, 207, 196), (193, 205, 194), (196, 208, 197), (194, 206, 195), (597, 204, 193), (7, 216, 218), (3, 212, 211), (6, 214, 216), (8, 218, 219), (210, 3, 209), (9, 219, 221), (221, 220, 9), (217, 10, 220), (1, 215, 213), (2, 213, 212), (215, 11, 217), (214, 4, 210), (227, 240, 239), (3, 225, 2), (9, 233, 232), (0, 223, 224), (6, 230, 229), (3, 227, 226), (11, 233, 10), (7, 231, 230), (4, 228, 227), (0, 234, 11), (2, 223, 1), (9, 231, 8), (239, 252, 251), (224, 246, 234), (225, 235, 223), (232, 243, 231), (229, 240, 228), (226, 237, 225), (232, 245, 244), (229, 242, 241), (226, 239, 238), (234, 245, 233), (224, 235, 236), (231, 242, 230), (255, 266, 254), (236, 258, 246), (237, 247, 235), (244, 255, 243), (241, 252, 240), (238, 249, 237), (244, 257, 256), (241, 254, 253), (238, 251, 250), (245, 258, 257), (236, 247, 248), (243, 254, 242), (259, 272, 260), (251, 264, 263), (258, 260, 270), (247, 261, 259), (256, 267, 255), (252, 265, 264), (250, 261, 249), (256, 269, 268), (254, 265, 253), (250, 263, 262), (257, 270, 269), (247, 260, 248), (282, 293, 281), (266, 279, 278), (264, 275, 263), (270, 272, 282), (259, 273, 271), (267, 280, 279), (264, 277, 276), (262, 273, 261), (269, 280, 268), (266, 277, 265), (262, 275, 274), (270, 281, 269), (286, 299, 298), (272, 283, 284), (278, 291, 290), (275, 288, 287), (272, 294, 282), (271, 285, 283), (280, 291, 279), (277, 288, 276), (273, 286, 285), (280, 293, 292), (277, 290, 289), (274, 287, 286), (299, 310, 298), (294, 305, 293), (284, 295, 296), (290, 303, 302), (287, 300, 299), (284, 306, 294), (285, 295, 283), (292, 303, 291), (289, 300, 288), (286, 297, 285), (293, 304, 292), (289, 302, 301), (313, 326, 325), (306, 317, 305), (296, 307, 308), (302, 315, 314), (299, 312, 311), (306, 308, 318), (295, 309, 307), (304, 315, 303), (301, 312, 300), (298, 309, 297), (305, 316, 304), (301, 314, 313), (325, 338, 337), (310, 323, 322), (318, 329, 317), (308, 319, 320), (314, 327, 326), (312, 323, 311), (308, 330, 318), (309, 319, 307), (315, 328, 327), (313, 324, 312), (310, 321, 309), (316, 329, 328), (340, 353, 352), (322, 335, 334), (330, 341, 329), (320, 331, 332), (327, 338, 326), (323, 336, 335), (320, 342, 330), (321, 331, 319), (328, 339, 327), (324, 337, 336), (322, 333, 321), (328, 341, 340), (345, 347, 351), (337, 350, 349), (334, 347, 346), (342, 353, 341), (332, 343, 344), (338, 351, 350), (336, 347, 335), (342, 344, 354), (331, 345, 343), (340, 351, 339), (337, 348, 336), (334, 345, 333), (207, 359, 208), (205, 357, 206), (204, 763, 355), (208, 762, 609), (206, 358, 207), (205, 355, 356), (355, 770, 360), (359, 769, 762), (358, 362, 363), (356, 360, 361), (359, 363, 364), (357, 361, 362), (364, 392, 391), (362, 368, 363), (360, 366, 361), (364, 368, 369), (361, 367, 362), (360, 777, 365), (369, 388, 386), (367, 373, 368), (366, 370, 371), (368, 374, 369), (366, 372, 367), (365, 784, 370), (783, 379, 790), (372, 378, 373), (371, 375, 376), (373, 379, 374), (372, 376, 377), (784, 375, 370), (377, 383, 378), (376, 380, 381), (378, 384, 379), (376, 382, 377), (791, 380, 375), (790, 384, 797), (382, 381, 798), (385, 810, 387), (776, 387, 783), (783, 388, 374), (369, 385, 776), (389, 810, 808), (387, 390, 388), (388, 389, 386), (386, 808, 385), (392, 393, 391), (776, 392, 369), (769, 391, 812), (393, 818, 816), (812, 393, 816), (392, 818, 394), (6, 229, 228), (13, 15, 14), (15, 17, 16), (17, 19, 18), (18, 19, 21), (20, 21, 23), (22, 23, 25), (24, 25, 27), (26, 27, 29), (28, 29, 31), (31, 33, 32), (23, 21, 567), (33, 35, 34), (35, 13, 12), (34, 47, 46), (39, 51, 50), (16, 38, 37), (32, 46, 45), (28, 30, 45), (26, 28, 44), (24, 26, 43), (22, 24, 42), (20, 22, 41), (18, 20, 40), (12, 36, 47), (14, 37, 36), (18, 39, 38), (54, 66, 65), (45, 46, 58), (43, 55, 54), (40, 52, 51), (47, 59, 58), (37, 49, 48), (44, 56, 55), (41, 53, 52), (47, 36, 48), (37, 38, 50), (45, 57, 56), (42, 54, 53), (66, 78, 77), (51, 63, 62), (58, 70, 69), (55, 67, 66), (52, 64, 63), (59, 71, 70), (49, 61, 60), (56, 68, 67), (53, 65, 64), (48, 60, 71), (50, 62, 61), (57, 69, 68), (81, 93, 92), (63, 75, 74), (69, 70, 82), (67, 79, 78), (63, 64, 76), (71, 83, 82), (61, 73, 72), (68, 80, 79), (64, 65, 77), (71, 60, 72), (62, 74, 73), (69, 81, 80), (85, 86, 98), (78, 90, 89), (74, 75, 87), (82, 94, 93), (79, 91, 90), (76, 88, 87), (82, 83, 95), (72, 73, 85), (80, 92, 91), (77, 89, 88), (83, 72, 84), (73, 74, 86), (96, 108, 119), (92, 93, 105), (90, 102, 101), (87, 99, 98), (94, 106, 105), (91, 103, 102), (87, 88, 100), (94, 95, 107), (84, 85, 97), (92, 104, 103), (88, 89, 101), (84, 96, 107), (112, 113, 125), (98, 110, 109), (105, 117, 116), (102, 114, 113), (99, 111, 110), (106, 118, 117), (103, 115, 114), (100, 112, 111), (107, 119, 118), (97, 109, 108), (104, 116, 115), (101, 113, 112), (125, 137, 136), (119, 108, 120), (110, 122, 121), (116, 117, 129), (114, 126, 125), (111, 123, 122), (118, 130, 129), (114, 115, 127), (112, 124, 123), (118, 119, 131), (109, 121, 120), (116, 128, 127), (139, 140, 152), (120, 132, 143), (122, 134, 133), (129, 141, 140), (126, 138, 137), (123, 135, 134), (130, 142, 141), (127, 139, 138), (123, 124, 136), (131, 143, 142), (121, 133, 132), (128, 140, 139), (145, 157, 156), (137, 149, 148), (132, 144, 155), (133, 134, 146), (141, 153, 152), (138, 150, 149), (134, 135, 147), (142, 154, 153), (138, 139, 151), (135, 136, 148), (143, 155, 154), (132, 133, 145), (167, 156, 157), (157, 158, 166), (158, 159, 165), (157, 166, 167), (159, 160, 161), (161, 162, 163), (163, 164, 161), (164, 165, 159), (165, 166, 158), (152, 164, 163), (148, 149, 161), (144, 156, 167), (146, 158, 157), (153, 165, 164), (150, 162, 161), (147, 159, 158), (154, 166, 165), (151, 163, 162), (148, 160, 159), (155, 167, 166), (21, 19, 566), (13, 35, 177), (13, 169, 168), (17, 170, 566), (35, 33, 176), (15, 168, 170), (33, 31, 175), (29, 174, 175), (27, 173, 174), (27, 25, 172), (23, 171, 172), (177, 176, 181), (173, 178, 179), (169, 177, 182), (175, 174, 179), (176, 175, 180), (172, 576, 178), (182, 181, 186), (179, 184, 185), (576, 583, 183), (575, 182, 187), (180, 185, 186), (178, 183, 184), (186, 191, 192), (185, 184, 189), (183, 583, 590), (187, 192, 589), (186, 185, 190), (184, 183, 188), (191, 196, 197), (190, 198, 200), (188, 590, 597), (192, 197, 596), (195, 196, 203), (188, 193, 194), (211, 198, 209), (198, 199, 210), (209, 198, 210), (201, 222, 221), (201, 221, 219), (202, 201, 219), (202, 219, 218), (214, 210, 199), (202, 218, 216), (216, 214, 199), (200, 198, 212), (198, 211, 212), (222, 201, 220), (201, 203, 220), (200, 212, 213), (200, 213, 215), (217, 220, 203), (203, 200, 215), (194, 202, 199), (196, 191, 200), (195, 201, 202), (190, 189, 199), (596, 197, 208), (195, 206, 207), (193, 204, 205), (196, 207, 208), (194, 205, 206), (597, 610, 204), (7, 6, 216), (211, 209, 3), (3, 2, 212), (6, 5, 214), (8, 7, 218), (210, 4, 3), (9, 8, 219), (222, 220, 221), (220, 10, 9), (217, 11, 10), (1, 0, 215), (2, 1, 213), (215, 0, 11), (214, 5, 4), (227, 228, 240), (3, 226, 225), (9, 10, 233), (0, 1, 223), (6, 7, 230), (3, 4, 227), (11, 234, 233), (7, 8, 231), (4, 5, 228), (0, 224, 234), (2, 225, 223), (9, 232, 231), (239, 240, 252), (224, 236, 246), (225, 237, 235), (232, 244, 243), (229, 241, 240), (226, 238, 237), (232, 233, 245), (229, 230, 242), (226, 227, 239), (234, 246, 245), (224, 223, 235), (231, 243, 242), (255, 267, 266), (236, 248, 258), (237, 249, 247), (244, 256, 255), (241, 253, 252), (238, 250, 249), (244, 245, 257), (241, 242, 254), (238, 239, 251), (245, 246, 258), (236, 235, 247), (243, 255, 254), (259, 271, 272), (251, 252, 264), (258, 248, 260), (247, 249, 261), (256, 268, 267), (252, 253, 265), (250, 262, 261), (256, 257, 269), (254, 266, 265), (250, 251, 263), (257, 258, 270), (247, 259, 260), (282, 294, 293), (266, 267, 279), (264, 276, 275), (270, 260, 272), (259, 261, 273), (267, 268, 280), (264, 265, 277), (262, 274, 273), (269, 281, 280), (266, 278, 277), (262, 263, 275), (270, 282, 281), (286, 287, 299), (272, 271, 283), (278, 279, 291), (275, 276, 288), (272, 284, 294), (271, 273, 285), (280, 292, 291), (277, 289, 288), (273, 274, 286), (280, 281, 293), (277, 278, 290), (274, 275, 287), (299, 311, 310), (294, 306, 305), (284, 283, 295), (290, 291, 303), (287, 288, 300), (284, 296, 306), (285, 297, 295), (292, 304, 303), (289, 301, 300), (286, 298, 297), (293, 305, 304), (289, 290, 302), (313, 314, 326), (306, 318, 317), (296, 295, 307), (302, 303, 315), (299, 300, 312), (306, 296, 308), (295, 297, 309), (304, 316, 315), (301, 313, 312), (298, 310, 309), (305, 317, 316), (301, 302, 314), (325, 326, 338), (310, 311, 323), (318, 330, 329), (308, 307, 319), (314, 315, 327), (312, 324, 323), (308, 320, 330), (309, 321, 319), (315, 316, 328), (313, 325, 324), (310, 322, 321), (316, 317, 329), (340, 341, 353), (322, 323, 335), (330, 342, 341), (320, 319, 331), (327, 339, 338), (323, 324, 336), (320, 332, 342), (321, 333, 331), (328, 340, 339), (324, 325, 337), (322, 334, 333), (328, 329, 341), (344, 343, 345), (345, 346, 347), (347, 348, 349), (349, 350, 347), (350, 351, 347), (351, 352, 344), (352, 353, 344), (353, 354, 344), (344, 345, 351), (337, 338, 350), (334, 335, 347), (342, 354, 353), (332, 331, 343), (338, 339, 351), (336, 348, 347), (342, 332, 344), (331, 333, 345), (340, 352, 351), (337, 349, 348), (334, 346, 345), (207, 358, 359), (205, 356, 357), (204, 610, 763), (208, 359, 762), (206, 357, 358), (205, 204, 355), (355, 763, 770), (359, 364, 769), (358, 357, 362), (356, 355, 360), (359, 358, 363), (357, 356, 361), (364, 369, 392), (362, 367, 368), (360, 365, 366), (364, 363, 368), (361, 366, 367), (360, 770, 777), (369, 374, 388), (367, 372, 373), (366, 365, 370), (368, 373, 374), (366, 371, 372), (365, 777, 784), (783, 374, 379), (372, 377, 378), (371, 370, 375), (373, 378, 379), (372, 371, 376), (784, 791, 375), (377, 382, 383), (376, 375, 380), (378, 383, 384), (376, 381, 382), (791, 798, 380), (790, 379, 384), (381, 380, 798), (798, 797, 382), (797, 384, 383), (382, 797, 383), (385, 808, 810), (776, 385, 387), (783, 387, 388), (369, 386, 385), (389, 390, 810), (387, 810, 390), (388, 390, 389), (386, 389, 808), (392, 394, 393), (776, 814, 392), (769, 364, 391), (393, 394, 818), (812, 391, 393), (392, 814, 818), (401, 400, 635), (408, 407, 409), (410, 409, 411), (412, 411, 413), (413, 415, 416), (415, 417, 418), (417, 419, 420), (419, 421, 422), (421, 423, 424), (423, 425, 426), (426, 425, 427), (418, 568, 567), (428, 427, 429), (430, 429, 407), (429, 427, 441), (434, 433, 445), (411, 409, 432), (427, 425, 440), (423, 439, 440), (421, 438, 439), (419, 437, 438), (417, 436, 437), (415, 435, 436), (413, 434, 435), (407, 429, 442), (409, 407, 431), (413, 411, 433), (449, 448, 460), (440, 452, 453), (438, 437, 449), (435, 434, 446), (442, 441, 453), (432, 431, 443), (439, 438, 450), (436, 435, 447), (442, 454, 443), (432, 444, 445), (440, 439, 451), (437, 436, 448), (461, 460, 472), (446, 445, 457), (453, 452, 464), (450, 449, 461), (447, 446, 458), (454, 453, 465), (444, 443, 455), (451, 450, 462), (448, 447, 459), (443, 454, 466), (445, 444, 456), (452, 451, 463), (476, 475, 487), (458, 457, 469), (464, 476, 477), (462, 461, 473), (458, 470, 471), (466, 465, 477), (456, 455, 467), (463, 462, 474), (459, 471, 472), (466, 478, 467), (457, 456, 468), (464, 463, 475), (480, 492, 493), (473, 472, 484), (469, 481, 482), (477, 476, 488), (474, 473, 485), (471, 470, 482), (477, 489, 490), (467, 479, 480), (475, 474, 486), (472, 471, 483), (478, 490, 479), (468, 480, 481), (491, 502, 514), (487, 499, 500), (485, 484, 496), (482, 481, 493), (489, 488, 500), (486, 485, 497), (482, 494, 495), (489, 501, 502), (479, 491, 492), (487, 486, 498), (483, 495, 496), (479, 490, 502), (507, 519, 520), (493, 492, 504), (500, 499, 511), (497, 496, 508), (494, 493, 505), (501, 500, 512), (498, 497, 509), (495, 494, 506), (502, 501, 513), (492, 491, 503), (499, 498, 510), (496, 495, 507), (520, 519, 531), (514, 526, 515), (505, 504, 516), (511, 523, 524), (509, 508, 520), (506, 505, 517), (513, 512, 524), (509, 521, 522), (507, 506, 518), (513, 525, 526), (504, 503, 515), (511, 510, 522), (534, 546, 547), (515, 526, 538), (517, 516, 528), (524, 523, 535), (521, 520, 532), (518, 517, 529), (525, 524, 536), (522, 521, 533), (518, 530, 531), (526, 525, 537), (516, 515, 527), (523, 522, 534), (540, 539, 551), (532, 531, 543), (527, 538, 550), (528, 540, 541), (536, 535, 547), (533, 532, 544), (529, 541, 542), (537, 536, 548), (533, 545, 546), (530, 542, 543), (538, 537, 549), (527, 539, 540), (554, 559, 556), (547, 546, 558), (543, 555, 556), (539, 550, 562), (541, 540, 552), (548, 547, 559), (545, 544, 556), (542, 541, 553), (549, 548, 560), (546, 545, 557), (543, 542, 554), (550, 549, 561), (569, 576, 568), (416, 567, 566), (408, 564, 574), (408, 410, 563), (412, 414, 566), (430, 574, 573), (410, 412, 565), (428, 573, 572), (424, 426, 572), (422, 424, 571), (422, 570, 569), (418, 420, 569), (574, 581, 580), (570, 571, 578), (563, 565, 575), (564, 575, 581), (572, 579, 578), (564, 563, 575), (567, 568, 576), (573, 580, 579), (569, 570, 577), (581, 588, 587), (578, 579, 586), (576, 577, 584), (575, 582, 588), (579, 580, 587), (577, 578, 585), (587, 588, 595), (586, 593, 592), (584, 591, 590), (588, 582, 589), (587, 594, 593), (585, 592, 591), (594, 595, 602), (593, 594, 605), (591, 598, 597), (595, 589, 596), (600, 606, 608), (591, 592, 599), (604, 623, 607), (622, 608, 624), (599, 592, 604), (601, 608, 605), (600, 599, 607), (593, 603, 604), (596, 609, 615), (600, 601, 614), (598, 599, 612), (601, 602, 615), (599, 600, 613), (597, 598, 611), (402, 625, 623), (398, 618, 619), (401, 623, 621), (403, 626, 625), (617, 616, 398), (404, 628, 626), (628, 404, 627), (624, 627, 405), (396, 620, 622), (397, 619, 620), (622, 624, 406), (621, 617, 399), (634, 646, 647), (398, 397, 632), (404, 639, 640), (395, 631, 630), (401, 636, 637), (398, 633, 634), (406, 405, 640), (402, 637, 638), (399, 634, 635), (395, 406, 641), (397, 396, 630), (404, 403, 638), (646, 658, 659), (631, 641, 653), (632, 630, 642), (639, 638, 650), (636, 635, 647), (633, 632, 644), (639, 651, 652), (636, 648, 649), (633, 645, 646), (641, 640, 652), (631, 643, 642), (638, 637, 649), (662, 661, 673), (643, 653, 665), (644, 642, 654), (651, 650, 662), (648, 647, 659), (645, 644, 656), (651, 663, 664), (648, 660, 661), (645, 657, 658), (652, 664, 665), (643, 655, 654), (650, 649, 661), (666, 667, 679), (658, 670, 671), (665, 677, 667), (654, 666, 668), (663, 662, 674), (659, 671, 672), (657, 656, 668), (663, 675, 676), (661, 660, 672), (657, 669, 670), (664, 676, 677), (654, 655, 667), (689, 688, 700), (673, 685, 686), (671, 670, 682), (677, 689, 679), (666, 678, 680), (674, 686, 687), (671, 683, 684), (669, 668, 680), (676, 675, 687), (673, 672, 684), (669, 681, 682), (677, 676, 688), (693, 705, 706), (679, 691, 690), (685, 697, 698), (682, 694, 695), (679, 689, 701), (678, 690, 692), (687, 686, 698), (684, 683, 695), (680, 692, 693), (687, 699, 700), (684, 696, 697), (681, 693, 694), (706, 705, 717), (701, 700, 712), (691, 703, 702), (697, 709, 710), (694, 706, 707), (691, 701, 713), (692, 690, 702), (699, 698, 710), (696, 695, 707), (693, 692, 704), (700, 699, 711), (696, 708, 709), (720, 732, 733), (713, 712, 724), (703, 715, 714), (709, 721, 722), (706, 718, 719), (713, 725, 715), (702, 714, 716), (711, 710, 722), (708, 707, 719), (705, 704, 716), (712, 711, 723), (708, 720, 721), (732, 744, 745), (717, 729, 730), (725, 724, 736), (715, 727, 726), (721, 733, 734), (719, 718, 730), (715, 725, 737), (716, 714, 726), (722, 734, 735), (720, 719, 731), (717, 716, 728), (723, 735, 736), (747, 759, 760), (729, 741, 742), (737, 736, 748), (727, 739, 738), (734, 733, 745), (730, 742, 743), (727, 737, 749), (728, 726, 738), (735, 734, 746), (731, 743, 744), (729, 728, 740), (735, 747, 748), (752, 758, 754), (744, 756, 757), (741, 753, 754), (749, 748, 760), (739, 751, 750), (745, 757, 758), (743, 742, 754), (749, 761, 751), (738, 750, 752), (747, 746, 758), (744, 743, 755), (741, 740, 752), (614, 615, 768), (612, 613, 766), (611, 764, 763), (615, 609, 762), (613, 614, 767), (612, 765, 764), (764, 771, 770), (768, 762, 769), (767, 774, 773), (765, 772, 771), (768, 775, 774), (766, 773, 772), (775, 813, 815), (773, 774, 781), (771, 772, 779), (775, 782, 781), (772, 773, 780), (771, 778, 777), (782, 805, 807), (780, 781, 788), (779, 786, 785), (781, 782, 789), (779, 780, 787), (778, 785, 784), (783, 790, 796), (787, 788, 795), (786, 793, 792), (788, 789, 796), (787, 794, 793), (784, 785, 792), (794, 795, 802), (793, 800, 799), (795, 796, 803), (793, 794, 801), (791, 792, 799), (790, 797, 803), (801, 798, 800), (804, 806, 810), (776, 783, 806), (783, 789, 807), (782, 776, 804), (809, 808, 810), (806, 807, 811), (807, 805, 809), (805, 804, 808), (815, 813, 817), (776, 782, 815), (769, 812, 813), (817, 816, 818), (812, 816, 817), (815, 819, 818), (401, 635, 636), (408, 409, 410), (410, 411, 412), (412, 413, 414), (413, 416, 414), (415, 418, 416), (417, 420, 418), (419, 422, 420), (421, 424, 422), (423, 426, 424), (426, 427, 428), (418, 567, 416), (428, 429, 430), (430, 407, 408), (429, 441, 442), (434, 445, 446), (411, 432, 433), (427, 440, 441), (423, 440, 425), (421, 439, 423), (419, 438, 421), (417, 437, 419), (415, 436, 417), (413, 435, 415), (407, 442, 431), (409, 431, 432), (413, 433, 434), (449, 460, 461), (440, 453, 441), (438, 449, 450), (435, 446, 447), (442, 453, 454), (432, 443, 444), (439, 450, 451), (436, 447, 448), (442, 443, 431), (432, 445, 433), (440, 451, 452), (437, 448, 449), (461, 472, 473), (446, 457, 458), (453, 464, 465), (450, 461, 462), (447, 458, 459), (454, 465, 466), (444, 455, 456), (451, 462, 463), (448, 459, 460), (443, 466, 455), (445, 456, 457), (452, 463, 464), (476, 487, 488), (458, 469, 470), (464, 477, 465), (462, 473, 474), (458, 471, 459), (466, 477, 478), (456, 467, 468), (463, 474, 475), (459, 472, 460), (466, 467, 455), (457, 468, 469), (464, 475, 476), (480, 493, 481), (473, 484, 485), (469, 482, 470), (477, 488, 489), (474, 485, 486), (471, 482, 483), (477, 490, 478), (467, 480, 468), (475, 486, 487), (472, 483, 484), (478, 479, 467), (468, 481, 469), (491, 514, 503), (487, 500, 488), (485, 496, 497), (482, 493, 494), (489, 500, 501), (486, 497, 498), (482, 495, 483), (489, 502, 490), (479, 492, 480), (487, 498, 499), (483, 496, 484), (479, 502, 491), (507, 520, 508), (493, 504, 505), (500, 511, 512), (497, 508, 509), (494, 505, 506), (501, 512, 513), (498, 509, 510), (495, 506, 507), (502, 513, 514), (492, 503, 504), (499, 510, 511), (496, 507, 508), (520, 531, 532), (514, 515, 503), (505, 516, 517), (511, 524, 512), (509, 520, 521), (506, 517, 518), (513, 524, 525), (509, 522, 510), (507, 518, 519), (513, 526, 514), (504, 515, 516), (511, 522, 523), (534, 547, 535), (515, 538, 527), (517, 528, 529), (524, 535, 536), (521, 532, 533), (518, 529, 530), (525, 536, 537), (522, 533, 534), (518, 531, 519), (526, 537, 538), (516, 527, 528), (523, 534, 535), (540, 551, 552), (532, 543, 544), (527, 550, 539), (528, 541, 529), (536, 547, 548), (533, 544, 545), (529, 542, 530), (537, 548, 549), (533, 546, 534), (530, 543, 531), (538, 549, 550), (527, 540, 528), (562, 552, 551), (552, 561, 553), (553, 560, 554), (552, 562, 561), (554, 556, 555), (556, 558, 557), (558, 556, 559), (559, 554, 560), (560, 553, 561), (547, 558, 559), (543, 556, 544), (539, 562, 551), (541, 552, 553), (548, 559, 560), (545, 556, 557), (542, 553, 554), (549, 560, 561), (546, 557, 558), (543, 554, 555), (550, 561, 562), (416, 566, 414), (408, 574, 430), (408, 563, 564), (412, 566, 565), (430, 573, 428), (410, 565, 563), (428, 572, 426), (424, 572, 571), (422, 571, 570), (422, 569, 420), (418, 569, 568), (574, 580, 573), (570, 578, 577), (564, 581, 574), (572, 578, 571), (573, 579, 572), (569, 577, 576), (581, 587, 580), (578, 586, 585), (576, 584, 583), (575, 588, 581), (579, 587, 586), (577, 585, 584), (587, 595, 594), (586, 592, 585), (584, 590, 583), (588, 589, 595), (587, 593, 586), (585, 591, 584), (594, 602, 601), (593, 605, 603), (591, 597, 590), (595, 596, 602), (600, 608, 601), (591, 599, 598), (618, 616, 603), (603, 617, 604), (616, 617, 603), (606, 628, 629), (606, 626, 628), (607, 626, 606), (607, 625, 626), (621, 604, 617), (607, 623, 625), (623, 604, 621), (605, 619, 603), (603, 619, 618), (629, 627, 606), (606, 627, 608), (605, 620, 619), (605, 622, 620), (624, 608, 627), (608, 622, 605), (599, 604, 607), (601, 605, 594), (600, 607, 606), (593, 604, 592), (596, 615, 602), (600, 614, 613), (598, 612, 611), (601, 615, 614), (599, 613, 612), (597, 611, 610), (402, 623, 401), (618, 398, 616), (398, 619, 397), (401, 621, 400), (403, 625, 402), (617, 398, 399), (404, 626, 403), (629, 628, 627), (627, 404, 405), (624, 405, 406), (396, 622, 395), (397, 620, 396), (622, 406, 395), (621, 399, 400), (634, 647, 635), (398, 632, 633), (404, 640, 405), (395, 630, 396), (401, 637, 402), (398, 634, 399), (406, 640, 641), (402, 638, 403), (399, 635, 400), (395, 641, 631), (397, 630, 632), (404, 638, 639), (646, 659, 647), (631, 653, 643), (632, 642, 644), (639, 650, 651), (636, 647, 648), (633, 644, 645), (639, 652, 640), (636, 649, 637), (633, 646, 634), (641, 652, 653), (631, 642, 630), (638, 649, 650), (662, 673, 674), (643, 665, 655), (644, 654, 656), (651, 662, 663), (648, 659, 660), (645, 656, 657), (651, 664, 652), (648, 661, 649), (645, 658, 646), (652, 665, 653), (643, 654, 642), (650, 661, 662), (666, 679, 678), (658, 671, 659), (665, 667, 655), (654, 668, 656), (663, 674, 675), (659, 672, 660), (657, 668, 669), (663, 676, 664), (661, 672, 673), (657, 670, 658), (664, 677, 665), (654, 667, 666), (689, 700, 701), (673, 686, 674), (671, 682, 683), (677, 679, 667), (666, 680, 668), (674, 687, 675), (671, 684, 672), (669, 680, 681), (676, 687, 688), (673, 684, 685), (669, 682, 670), (677, 688, 689), (693, 706, 694), (679, 690, 678), (685, 698, 686), (682, 695, 683), (679, 701, 691), (678, 692, 680), (687, 698, 699), (684, 695, 696), (680, 693, 681), (687, 700, 688), (684, 697, 685), (681, 694, 682), (706, 717, 718), (701, 712, 713), (691, 702, 690), (697, 710, 698), (694, 707, 695), (691, 713, 703), (692, 702, 704), (699, 710, 711), (696, 707, 708), (693, 704, 705), (700, 711, 712), (696, 709, 697), (720, 733, 721), (713, 724, 725), (703, 714, 702), (709, 722, 710), (706, 719, 707), (713, 715, 703), (702, 716, 704), (711, 722, 723), (708, 719, 720), (705, 716, 717), (712, 723, 724), (708, 721, 709), (732, 745, 733), (717, 730, 718), (725, 736, 737), (715, 726, 714), (721, 734, 722), (719, 730, 731), (715, 737, 727), (716, 726, 728), (722, 735, 723), (720, 731, 732), (717, 728, 729), (723, 736, 724), (747, 760, 748), (729, 742, 730), (737, 748, 749), (727, 738, 726), (734, 745, 746), (730, 743, 731), (727, 749, 739), (728, 738, 740), (735, 746, 747), (731, 744, 732), (729, 740, 741), (735, 748, 736), (751, 752, 750), (752, 754, 753), (754, 756, 755), (756, 754, 757), (757, 754, 758), (758, 751, 759), (759, 751, 760), (760, 751, 761), (751, 758, 752), (744, 757, 745), (741, 754, 742), (749, 760, 761), (739, 750, 738), (745, 758, 746), (743, 754, 755), (749, 751, 739), (738, 752, 740), (747, 758, 759), (744, 755, 756), (741, 752, 753), (614, 768, 767), (612, 766, 765), (611, 763, 610), (615, 762, 768), (613, 767, 766), (612, 764, 611), (764, 770, 763), (768, 769, 775), (767, 773, 766), (765, 771, 764), (768, 774, 767), (766, 772, 765), (775, 815, 782), (773, 781, 780), (771, 779, 778), (775, 781, 774), (772, 780, 779), (771, 777, 770), (782, 807, 789), (780, 788, 787), (779, 785, 778), (781, 789, 788), (779, 787, 786), (778, 784, 777), (783, 796, 789), (787, 795, 794), (786, 792, 785), (788, 796, 795), (787, 793, 786), (784, 792, 791), (794, 802, 801), (793, 799, 792), (795, 803, 802), (793, 801, 800), (791, 799, 798), (790, 803, 796), (800, 798, 799), (798, 801, 797), (797, 802, 803), (801, 802, 797), (804, 810, 808), (776, 806, 804), (783, 807, 806), (782, 804, 805), (809, 810, 811), (806, 811, 810), (807, 809, 811), (805, 808, 809), (815, 817, 819), (776, 815, 814), (769, 813, 775), (817, 818, 819), (812, 817, 813), (815, 818, 814), (170, 565, 566), (575, 565, 170)])
me_cylinder.use_remesh_preserve_volume = False
me_cylinder.use_remesh_preserve_attributes = False
me_cylinder.use_mirror_vertex_groups = False
me_cylinder.update()
arm_armature_001 = bpy.data.armatures.new('Armature.001')  # bones are not reproduced

# ---- objects
ob_armature = bpy.data.objects.new('Armature', arm_armature_001)
ob_point = bpy.data.objects.new('Point', light_point)
ob_plane = bpy.data.objects.new('Plane', me_plane)
ob_cylinder_002 = bpy.data.objects.new('Cylinder.002', me_cylinder_002)
ob_cylinder_003 = bpy.data.objects.new('Cylinder.003', me_cylinder_003)
ob_cylinder = bpy.data.objects.new('Cylinder', me_cylinder)
ob_lamp = bpy.data.objects.new('Lamp', light_lamp)
ob_camera = bpy.data.objects.new('Camera', cam_camera)

# ---- transforms, parenting, visibility, modifiers, constraints
ob_armature.location = (-0.00612, -0.0003999, 0.004478)
ob_armature.display_type = 'SOLID'
ob_armature.show_in_front = True
ob_armature.lineart.crease_threshold = 0.0
ob_point.location = (0.0, 0.0, 0.0)
ob_point.lineart.crease_threshold = 0.0
ob_plane.location = (-0.02633, 0.3568, 4.649)
ob_plane.lineart.crease_threshold = 0.0
ob_cylinder_002.location = (2.303, 0.03233, 2.347)
ob_cylinder_002.rotation_euler = (-1.571, -0.6804, 3.142)
ob_cylinder_002.scale = (1.569, 1.569, 1.569)
ob_cylinder_002.lineart.crease_threshold = 0.0
_m = ob_cylinder_002.modifiers.new('Triangulate', 'TRIANGULATE')
_m = ob_cylinder_002.modifiers.new('Mirror', 'MIRROR')
_m.mirror_object = ob_point
ob_cylinder_003.location = (2.274, 0.02332, 2.257)
ob_cylinder_003.rotation_euler = (-1.571, -0.6804, 3.142)
ob_cylinder_003.scale = (1.569, 1.569, 1.569)
ob_cylinder_003.lineart.crease_threshold = 0.0
_m = ob_cylinder_003.modifiers.new('Mirror', 'MIRROR')
_m.mirror_object = ob_point
ob_cylinder.location = (0.0, 0.0, 0.0)
ob_cylinder.lineart.crease_threshold = 0.0
ob_lamp.location = (-1.717, 2.922, 7.04)
ob_lamp.rotation_euler = (0.6503, 0.05522, 1.866)
ob_lamp.lock_rotations_4d = False
ob_lamp.empty_display_type = 'ARROWS'
ob_lamp.color = (0.0, 0.0, 0.0, 0.0)
ob_lamp.lineart.crease_threshold = 0.0
ob_camera.location = (7.481, -6.508, 5.344)
ob_camera.rotation_euler = (1.109, 0.0, 0.8149)
ob_camera.lock_rotations_4d = False
ob_camera.empty_display_type = 'ARROWS'
ob_camera.color = (0.0, 0.0, 0.0, 0.0)
ob_camera.display_type = 'WIRE'
ob_camera.lineart.crease_threshold = 0.0

# ---- collection membership
col_collection_1.objects.link(ob_armature)
col_collection_1.objects.link(ob_point)
col_collection_1.objects.link(ob_plane)
col_collection_1.objects.link(ob_cylinder_002)
col_collection_1.objects.link(ob_cylinder_003)
col_collection_1.objects.link(ob_cylinder)
col_collection_1.objects.link(ob_lamp)
col_collection_1.objects.link(ob_camera)

# ---- scene / render settings (as saved in the file)
scene.camera = ob_camera
scene.frame_start = 1; scene.frame_end = 250; scene.frame_set(1)
scene.render.engine = 'BLENDER_EEVEE_NEXT'
scene.render.resolution_percentage = 50
scene.render.dither_intensity = 0.0
scene.cycles.use_denoising = False
scene.cycles.samples = 128
scene.cycles.sampling_pattern = 'TABULATED_SOBOL'
scene.cycles.use_adaptive_sampling = False
scene.cycles.use_light_tree = False
scene.cycles.blur_glossy = 0.0
scene.cycles.sample_clamp_indirect = 0.0
scene.view_settings.view_transform = 'Standard'
bpy.context.view_layer.update()
